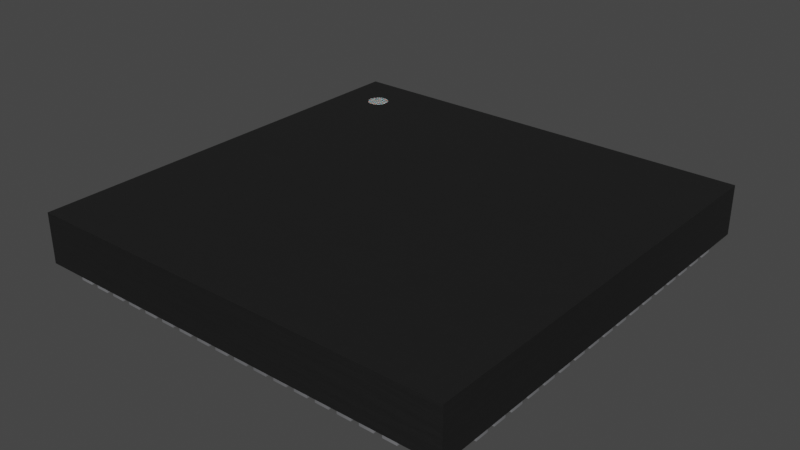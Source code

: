 # Source: QFN-68_1EP_8x8mm_P0.4mm.blend  (saved by Blender 3.2.14; exported with 4.5.12 LTS)
import bpy
from mathutils import Matrix  # noqa: F401  (used for matrix-valued properties, if any)

bpy.ops.wm.read_factory_settings(use_empty=True)
scene = bpy.context.scene
scene.name = 'Scene'

# ---- collections
col_collection = bpy.data.collections.new('Collection'); scene.collection.children.link(col_collection)

# ---- materials (node trees are filled in below, after node groups)
mat_plastic_chip_detailed = bpy.data.materials.new('plastic_chip_detailed')
mat_plastic_chip_detailed.use_transparent_shadow = False
mat_plastic_chip_detailed.preview_render_type = 'CUBE'
mat_white_markings = bpy.data.materials.new('white_markings')
mat_white_markings.use_transparent_shadow = False
mat_white_markings.preview_render_type = 'FLAT'
mat_metal_pins = bpy.data.materials.new('metal_pins')
mat_metal_pins.use_transparent_shadow = False
mat_metal_pins.preview_render_type = 'CUBE'

# ---- node groups
ng_auto_smooth = bpy.data.node_groups.new('Auto Smooth', 'GeometryNodeTree')
_s = ng_auto_smooth.interface.new_socket(name='Geometry', in_out='OUTPUT', socket_type='NodeSocketGeometry')
_s = ng_auto_smooth.interface.new_socket(name='Geometry', in_out='INPUT', socket_type='NodeSocketGeometry')
_s = ng_auto_smooth.interface.new_socket(name='Angle', in_out='INPUT', socket_type='NodeSocketFloat')
_s.subtype = 'ANGLE'
_s.min_value = 0.0
_s.max_value = 3.142
ng_auto_smooth.is_modifier = True
_N = ng_auto_smooth.nodes; _L = ng_auto_smooth.links
n0 = _N.new('NodeGroupOutput'); n0.name = 'Group Output'; n0.location = (480, -100)
n1 = _N.new('NodeGroupInput'); n1.name = 'Group Input'; n1.location = (-420, -300)
n2 = _N.new('NodeGroupInput'); n2.name = 'Group Input.001'; n2.location = (-60, -100)
n3 = _N.new('GeometryNodeSetShadeSmooth'); n3.name = 'Set Shade Smooth'; n3.location = (120, -100)
n3.domain = 'EDGE'
n4 = _N.new('GeometryNodeSetShadeSmooth'); n4.name = 'Set Shade Smooth.001'; n4.location = (300, -100)
n5 = _N.new('GeometryNodeInputMeshEdgeAngle'); n5.name = 'Edge Angle'; n5.location = (-420, -220)
n6 = _N.new('GeometryNodeInputEdgeSmooth'); n6.name = 'Is Edge Smooth'; n6.location = (-60, -160)
n7 = _N.new('GeometryNodeInputShadeSmooth'); n7.name = 'Is Face Smooth'; n7.location = (-240, -340)
n8 = _N.new('FunctionNodeBooleanMath'); n8.name = 'Boolean Math'; n8.location = (-60, -220)
n9 = _N.new('FunctionNodeCompare'); n9.name = 'Compare'; n9.location = (-240, -180)
n9.operation = 'LESS_EQUAL'
_L.new(n5.outputs[0], n9.inputs[0])
_L.new(n4.outputs[0], n0.inputs[0])
_L.new(n1.outputs[1], n9.inputs[1])
_L.new(n9.outputs[0], n8.inputs[0])
_L.new(n7.outputs[0], n8.inputs[1])
_L.new(n2.outputs[0], n3.inputs[0])
_L.new(n6.outputs[0], n3.inputs[1])
_L.new(n3.outputs[0], n4.inputs[0])
_L.new(n8.outputs[0], n3.inputs[2])
n0.is_active_output = True

# ---- material node trees
mat_plastic_chip_detailed.use_nodes = True; mat_plastic_chip_detailed.node_tree.nodes.clear()
_N = mat_plastic_chip_detailed.node_tree.nodes; _L = mat_plastic_chip_detailed.node_tree.links
n0 = _N.new('ShaderNodeTexVoronoi'); n0.name = 'Voronoi Texture'; n0.location = (-17912, 1250)
n1 = _N.new('ShaderNodeOutputMaterial'); n1.name = 'Material Output'; n1.location = (1872, 639)
n2 = _N.new('ShaderNodeNewGeometry'); n2.name = 'Geometry'; n2.location = (961, 1090)
n3 = _N.new('ShaderNodeValToRGB'); n3.name = 'ColorRamp.007'; n3.location = (1181, 773)
while len(n3.color_ramp.elements) > 1: n3.color_ramp.elements.remove(n3.color_ramp.elements[-1])
n3.color_ramp.elements[0].position = 0.3182; n3.color_ramp.elements[0].color = (0.5119, 0.5119, 0.5119, 1.0)
_e = n3.color_ramp.elements.new(0.75); _e.color = (1.0, 0.8921, 0.9277, 1.0)
n4 = _N.new('ShaderNodeTexCoord'); n4.name = 'Texture Coordinate.001'; n4.location = (351, 244)
n5 = _N.new('ShaderNodeBump'); n5.name = 'Bump.001'; n5.location = (1139, 402)
n5.inputs[0].default_value = 0.04
n5.inputs[1].default_value = 1.0
n5.inputs[2].default_value = 1.0
n6 = _N.new('ShaderNodeBsdfPrincipled'); n6.name = 'Principled BSDF'; n6.location = (1501, 615)
n6.distribution = 'GGX'
n6.subsurface_method = 'BURLEY'
n6.inputs[3].default_value = 1.45
n6.inputs[27].default_value = (0.0, 0.0, 0.0, 1.0)
n6.inputs[28].default_value = 1.0
n7 = _N.new('ShaderNodeValToRGB'); n7.name = 'ColorRamp.006'; n7.location = (1181, 1056)
while len(n7.color_ramp.elements) > 1: n7.color_ramp.elements.remove(n7.color_ramp.elements[-1])
n7.color_ramp.elements[0].position = 0.5023; n7.color_ramp.elements[0].color = (0.006974, 0.006974, 0.006974, 1.0)
_e = n7.color_ramp.elements.new(0.5523); _e.color = (0.06171, 0.05594, 0.05776, 1.0)
n8 = _N.new('ShaderNodeTexNoise'); n8.name = 'Noise Texture.002'; n8.location = (690, 352)
n8.inputs[3].default_value = 8.0
n9 = _N.new('ShaderNodeBump'); n9.name = 'Bump'; n9.location = (843, 652)
n9.inputs[0].default_value = 0.1
n9.inputs[1].default_value = 1.0
n9.inputs[2].default_value = 1.0
_L.new(n2.outputs[7], n7.inputs[0])
_L.new(n7.outputs[0], n6.inputs[0])
_L.new(n2.outputs[7], n3.inputs[0])
_L.new(n3.outputs[0], n6.inputs[2])
_L.new(n8.outputs[0], n5.inputs[3])
_L.new(n9.outputs[0], n5.inputs[4])
_L.new(n5.outputs[0], n6.inputs[5])
_L.new(n6.outputs[0], n1.inputs[0])
_L.new(n4.outputs[2], n8.inputs[0])
n1.is_active_output = True
mat_white_markings.use_nodes = True; mat_white_markings.node_tree.nodes.clear()
_N = mat_white_markings.node_tree.nodes; _L = mat_white_markings.node_tree.links
n0 = _N.new('ShaderNodeOutputMaterial'); n0.name = 'Material Output'; n0.location = (300, 300)
n1 = _N.new('ShaderNodeBsdfPrincipled'); n1.name = 'Principled BSDF'; n1.location = (-34, 272)
n1.distribution = 'GGX'
n1.subsurface_method = 'BURLEY'
n1.inputs[1].default_value = 0.02
n1.inputs[2].default_value = 0.4636
n1.inputs[3].default_value = 1.4
n1.inputs[8].default_value = 1.0
n1.inputs[10].default_value = 0.3682
n1.inputs[13].default_value = 0.6591
n1.inputs[18].default_value = 0.2318
n1.inputs[20].default_value = 0.6709
n1.inputs[24].default_value = 0.1191
n1.inputs[27].default_value = (0.0, 0.0, 0.0, 1.0)
n1.inputs[28].default_value = 1.0
n2 = _N.new('ShaderNodeMapping'); n2.name = 'Mapping'; n2.location = (-1010, 265)
n2.inputs[3].default_value = (3.0, 1.0, 1.0)
n3 = _N.new('ShaderNodeTexCoord'); n3.name = 'Texture Coordinate'; n3.location = (-1250, 180)
n4 = _N.new('ShaderNodeBump'); n4.name = 'Bump'; n4.location = (-376, -99)
n4.inputs[0].default_value = 0.05
n4.inputs[1].default_value = 1.0
n4.inputs[2].default_value = 1.0
n5 = _N.new('ShaderNodeTexNoise'); n5.name = 'Noise Texture'; n5.location = (-662, 176)
n5.inputs[2].default_value = 88.0
n5.inputs[3].default_value = 10.8
n5.inputs[4].default_value = 0.9167
n5.inputs[8].default_value = 1.6
n6 = _N.new('ShaderNodeValToRGB'); n6.name = 'ColorRamp'; n6.location = (-354, 186)
while len(n6.color_ramp.elements) > 1: n6.color_ramp.elements.remove(n6.color_ramp.elements[-1])
n6.color_ramp.elements[0].position = 0.0; n6.color_ramp.elements[0].color = (0.2596, 0.2596, 0.2596, 1.0)
_e = n6.color_ramp.elements.new(1.0); _e.color = (0.6303, 0.6303, 0.6303, 1.0)
n7 = _N.new('ShaderNodeMix'); n7.name = 'Mix'; n7.location = (-204, 152)
n7.data_type = 'RGBA'
n7.inputs[0].default_value = 0.3682
n7.inputs[7].default_value = (0.2525, 0.2525, 0.2525, 1.0)
_L.new(n5.outputs[0], n6.inputs[0])
_L.new(n1.outputs[0], n0.inputs[0])
_L.new(n3.outputs[2], n2.inputs[0])
_L.new(n2.outputs[0], n5.inputs[0])
_L.new(n5.outputs[0], n4.inputs[3])
_L.new(n4.outputs[0], n1.inputs[5])
_L.new(n6.outputs[0], n7.inputs[6])
_L.new(n7.outputs[2], n1.inputs[0])
n0.is_active_output = True
mat_metal_pins.use_nodes = True; mat_metal_pins.node_tree.nodes.clear()
_N = mat_metal_pins.node_tree.nodes; _L = mat_metal_pins.node_tree.links
n0 = _N.new('ShaderNodeMapping'); n0.name = 'Mapping'; n0.location = (-1447, -91)
n0.inputs[3].default_value = (4.8, 1.2, 1.1)
n1 = _N.new('ShaderNodeBsdfPrincipled'); n1.name = 'Principled BSDF'; n1.location = (-560, 254)
n1.distribution = 'GGX'
n1.subsurface_method = 'BURLEY'
n1.inputs[1].default_value = 0.7818
n1.inputs[2].default_value = 0.2886
n1.inputs[3].default_value = 1.45
n1.inputs[13].default_value = 0.0
n1.inputs[27].default_value = (0.0, 0.0, 0.0, 1.0)
n1.inputs[28].default_value = 1.0
n2 = _N.new('ShaderNodeOutputMaterial'); n2.name = 'Material Output.002'; n2.location = (-205, 253)
n2.width = 213
n3 = _N.new('ShaderNodeTexNoise'); n3.name = 'Noise Texture.002'; n3.location = (-1228, -73)
n3.inputs[2].default_value = 0.1
n3.inputs[3].default_value = 7.0
n3.inputs[4].default_value = 0.6
n3.inputs[8].default_value = 0.4
n4 = _N.new('ShaderNodeTexCoord'); n4.name = 'Texture Coordinate'; n4.location = (-1636, -116)
n5 = _N.new('ShaderNodeMix'); n5.name = 'Mix.001'; n5.location = (-921, 45)
n5.data_type = 'RGBA'
n5.inputs[6].default_value = (0.9398, 0.9547, 1.0, 1.0)
n5.inputs[7].default_value = (0.13, 0.1259, 0.1359, 1.0)
n6 = _N.new('ShaderNodeBump'); n6.name = 'Bump.001'; n6.location = (-1001, -227)
n6.inputs[0].default_value = 0.05
n6.inputs[1].default_value = 0.01
n6.inputs[2].default_value = 1.0
_L.new(n1.outputs[0], n2.inputs[0])
_L.new(n3.outputs[0], n6.inputs[3])
_L.new(n0.outputs[0], n3.inputs[0])
_L.new(n3.outputs[0], n5.inputs[0])
_L.new(n4.outputs[3], n0.inputs[0])
_L.new(n5.outputs[2], n1.inputs[0])
_L.new(n6.outputs[0], n1.inputs[5])
n2.is_active_output = True

# ---- world
world_world = bpy.data.worlds.new('World'); scene.world = world_world
world_world.use_nodes = True; world_world.node_tree.nodes.clear()
_N = world_world.node_tree.nodes; _L = world_world.node_tree.links
n0 = _N.new('ShaderNodeOutputWorld'); n0.name = 'World Output'; n0.location = (300, 300)
n1 = _N.new('ShaderNodeBackground'); n1.name = 'Background'; n1.location = (10, 300)
n1.inputs[0].default_value = (0.05088, 0.05088, 0.05088, 1.0)
_L.new(n1.outputs[0], n0.inputs[0])
n0.is_active_output = True
world_world.color = (0.05088, 0.05088, 0.05088)
world_world.use_sun_shadow = False
world_world.sun_shadow_jitter_overblur = 0.0

# ---- meshes
me_shape_9_indexedfaceset_002 = bpy.data.meshes.new('SHAPE_9_IndexedFaceSet.002')
me_shape_9_indexedfaceset_002.from_pydata([(1.595, 1.595, 0.3902), (-1.356, 1.26, 0.3909), (-1.332, 1.203, 0.3909), (-1.22, 1.203, 0.3909), (-1.196, 1.26, 0.3909), (-1.255, 1.337, 0.3909), (-1.276, 1.34, 0.3909), (-1.297, 1.337, 0.3909), (-1.316, 1.329, 0.3909), (-1.353, 1.28, 0.3909), (-1.353, 1.28, 0.3902), (-1.345, 1.3, 0.3902), (-1.332, 1.316, 0.3902), (-1.316, 1.329, 0.3902), (-1.255, 1.337, 0.3902), (-1.236, 1.329, 0.3902), (-1.22, 1.316, 0.3902), (-1.207, 1.3, 0.3902), (-1.345, 1.22, 0.3902), (-1.353, 1.239, 0.3902), (-1.356, 1.26, 0.3902), (-1.297, 1.337, 0.3902), (-1.276, 1.34, 0.3902), (-1.199, 1.28, 0.3902), (-1.196, 1.26, 0.3902), (-1.199, 1.239, 0.3902), (-1.207, 1.22, 0.3902), (-1.22, 1.203, 0.3902), (-1.236, 1.191, 0.3902), (-1.255, 1.183, 0.3902), (-1.276, 1.18, 0.3902), (-1.297, 1.183, 0.3902), (-1.316, 1.191, 0.3902), (-1.332, 1.203, 0.3902), (-1.353, 1.239, 0.3909), (-1.345, 1.22, 0.3909), (-1.316, 1.191, 0.3909), (-1.297, 1.183, 0.3909), (-1.276, 1.18, 0.3909), (-1.255, 1.183, 0.3909), (-1.236, 1.191, 0.3909), (-1.207, 1.22, 0.3909), (-1.199, 1.239, 0.3909), (-1.199, 1.28, 0.3909), (-1.207, 1.3, 0.3909), (-1.22, 1.316, 0.3909), (-1.236, 1.329, 0.3909), (-1.332, 1.316, 0.3909), (-1.345, 1.3, 0.3909), (1.595, -1.595, 0.02008), (-1.595, -1.595, 0.02008), (1.595, -1.595, 0.3902), (-1.595, -1.595, 0.3902), (-1.595, 1.595, 0.3902), (-1.595, 1.595, 0.02008), (1.595, 1.595, 0.02008), (-1.395, 1.21, 0.0), (-1.395, 1.21, 0.02008), (-1.595, 1.31, 0.0), (-1.595, 1.31, 0.02008), (-1.395, 1.31, 0.0), (-1.595, 1.21, 0.0), (-1.595, 1.21, 0.02008), (-1.395, 1.31, 0.02008), (-1.595, 1.052, 0.0), (-1.395, 1.152, 0.0), (-1.595, 1.152, 0.02008), (-1.395, 1.152, 0.02008), (-1.595, 1.152, 0.0), (-1.395, 1.052, 0.0), (-1.595, 1.052, 0.02008), (-1.395, 1.052, 0.02008), (-1.595, 0.9949, 0.02008), (-1.395, 0.9949, 0.02008), (-1.595, 0.9949, 0.0), (-1.595, 0.8949, 0.02008), (-1.395, 0.9949, 0.0), (-1.395, 0.8949, 0.0), (-1.595, 0.8949, 0.0), (-1.395, 0.8949, 0.02008), (-1.395, 0.7374, 0.0), (-1.595, 0.7374, 0.0), (-1.595, 0.7374, 0.02008), (-1.395, 0.8374, 0.0), (-1.595, 0.8374, 0.02008), (-1.595, 0.8374, 0.0), (-1.395, 0.7374, 0.02008), (-1.395, 0.8374, 0.02008), (-1.395, 0.5799, 0.02008), (-1.395, 0.6799, 0.02008), (-1.395, 0.6799, 0.0), (-1.595, 0.6799, 0.0), (-1.595, 0.5799, 0.02008), (-1.595, 0.6799, 0.02008), (-1.395, 0.5799, 0.0), (-1.595, 0.5799, 0.0), (-1.595, 0.4224, 0.0), (-1.395, 0.4224, 0.02008), (-1.395, 0.5224, 0.0), (-1.395, 0.4224, 0.0), (-1.595, 0.5224, 0.0), (-1.395, 0.5224, 0.02008), (-1.595, 0.5224, 0.02008), (-1.595, 0.4224, 0.02008), (-1.595, 0.265, 0.0), (-1.595, 0.265, 0.02008), (-1.395, 0.365, 0.0), (-1.395, 0.265, 0.02008), (-1.595, 0.365, 0.02008), (-1.595, 0.365, 0.0), (-1.395, 0.265, 0.0), (-1.395, 0.365, 0.02008), (-1.595, 0.1075, 0.0), (-1.595, 0.2075, 0.0), (-1.595, 0.2075, 0.02008), (-1.595, 0.1075, 0.02008), (-1.395, 0.2075, 0.0), (-1.395, 0.1075, 0.0), (-1.395, 0.1075, 0.02008), (-1.395, 0.2075, 0.02008), (-1.395, 0.05, 0.0), (-1.395, -0.05, 0.0), (-1.595, 0.05, 0.0), (-1.395, 0.05, 0.02008), (-1.595, -0.05, 0.0), (-1.595, -0.05, 0.02008), (-1.395, -0.05, 0.02008), (-1.595, 0.05, 0.02008), (-1.395, -0.2075, 0.0), (-1.595, -0.2075, 0.0), (-1.395, -0.2075, 0.02008), (-1.595, -0.2075, 0.02008), (-1.595, -0.1075, 0.0), (-1.395, -0.1075, 0.0), (-1.395, -0.1075, 0.02008), (-1.595, -0.1075, 0.02008), (-1.395, -0.265, 0.0), (-1.395, -0.365, 0.0), (-1.595, -0.365, 0.0), (-1.595, -0.365, 0.02008), (-1.595, -0.265, 0.0), (-1.395, -0.365, 0.02008), (-1.395, -0.265, 0.02008), (-1.595, -0.265, 0.02008), (-1.395, -0.4224, 0.0), (-1.395, -0.5224, 0.02008), (-1.595, -0.4224, 0.0), (-1.395, -0.4224, 0.02008), (-1.595, -0.5224, 0.0), (-1.595, -0.4224, 0.02008), (-1.395, -0.5224, 0.0), (-1.595, -0.5224, 0.02008), (-1.395, -0.6799, 0.0), (-1.595, -0.5799, 0.0), (-1.395, -0.5799, 0.0), (-1.595, -0.6799, 0.02008), (-1.595, -0.5799, 0.02008), (-1.595, -0.6799, 0.0), (-1.395, -0.6799, 0.02008), (-1.395, -0.5799, 0.02008), (-1.595, -0.8374, 0.0), (-1.395, -0.8374, 0.02008), (-1.595, -0.8374, 0.02008), (-1.395, -0.8374, 0.0), (-1.395, -0.7374, 0.02008), (-1.395, -0.7374, 0.0), (-1.595, -0.7374, 0.0), (-1.595, -0.7374, 0.02008), (-1.595, -0.9949, 0.02008), (-1.595, -0.8949, 0.0), (-1.595, -0.8949, 0.02008), (-1.395, -0.8949, 0.02008), (-1.395, -0.8949, 0.0), (-1.395, -0.9949, 0.0), (-1.595, -0.9949, 0.0), (-1.395, -0.9949, 0.02008), (-1.395, -1.052, 0.0), (-1.395, -1.052, 0.02008), (-1.595, -1.152, 0.02008), (-1.595, -1.052, 0.0), (-1.395, -1.152, 0.0), (-1.595, -1.152, 0.0), (-1.395, -1.152, 0.02008), (-1.595, -1.052, 0.02008), (-1.595, -1.31, 0.0), (-1.595, -1.31, 0.02008), (-1.395, -1.21, 0.0), (-1.395, -1.31, 0.02008), (-1.595, -1.21, 0.0), (-1.595, -1.21, 0.02008), (-1.395, -1.21, 0.02008), (-1.395, -1.31, 0.0), (-1.21, -1.595, 0.0), (-1.31, -1.595, 0.0), (-1.21, -1.595, 0.02008), (-1.31, -1.595, 0.02008), (-1.21, -1.395, 0.02008), (-1.21, -1.395, 0.0), (-1.31, -1.395, 0.02008), (-1.31, -1.395, 0.0), (-1.152, -1.595, 0.0), (-1.052, -1.595, 0.02008), (-1.152, -1.595, 0.02008), (-1.052, -1.595, 0.0), (-1.152, -1.395, 0.02008), (-1.052, -1.395, 0.02008), (-1.152, -1.395, 0.0), (-1.052, -1.395, 0.0), (-0.9949, -1.595, 0.0), (-0.8949, -1.395, 0.0), (-0.8949, -1.595, 0.02008), (-0.9949, -1.395, 0.0), (-0.9949, -1.595, 0.02008), (-0.8949, -1.595, 0.0), (-0.8949, -1.395, 0.02008), (-0.9949, -1.395, 0.02008), (-0.7374, -1.595, 0.0), (-0.7374, -1.395, 0.0), (-0.7374, -1.595, 0.02008), (-0.8374, -1.395, 0.02008), (-0.8374, -1.395, 0.0), (-0.8374, -1.595, 0.0), (-0.8374, -1.595, 0.02008), (-0.7374, -1.395, 0.02008), (-0.6799, -1.595, 0.0), (-0.5799, -1.395, 0.0), (-0.5799, -1.395, 0.02008), (-0.5799, -1.595, 0.02008), (-0.6799, -1.395, 0.0), (-0.6799, -1.395, 0.02008), (-0.5799, -1.595, 0.0), (-0.6799, -1.595, 0.02008), (-0.4224, -1.595, 0.0), (-0.4224, -1.395, 0.0), (-0.4224, -1.395, 0.02008), (-0.5224, -1.595, 0.02008), (-0.5224, -1.395, 0.0), (-0.5224, -1.595, 0.0), (-0.4224, -1.595, 0.02008), (-0.5224, -1.395, 0.02008), (-0.365, -1.595, 0.0), (-0.265, -1.595, 0.0), (-0.365, -1.395, 0.0), (-0.265, -1.395, 0.0), (-0.365, -1.595, 0.02008), (-0.265, -1.595, 0.02008), (-0.265, -1.395, 0.02008), (-0.365, -1.395, 0.02008), (-0.1075, -1.595, 0.0), (-0.1075, -1.395, 0.0), (-0.2075, -1.595, 0.02008), (-0.2075, -1.395, 0.0), (-0.2075, -1.595, 0.0), (-0.1075, -1.595, 0.02008), (-0.1075, -1.395, 0.02008), (-0.2075, -1.395, 0.02008), (-0.05, -1.595, 0.0), (0.05, -1.595, 0.0), (0.05, -1.595, 0.02008), (-0.05, -1.395, 0.02008), (-0.05, -1.395, 0.0), (0.05, -1.395, 0.0), (-0.05, -1.595, 0.02008), (0.05, -1.395, 0.02008), (0.2075, -1.395, 0.0), (0.2075, -1.595, 0.02008), (0.1075, -1.395, 0.02008), (0.2075, -1.395, 0.02008), (0.1075, -1.595, 0.0), (0.1075, -1.395, 0.0), (0.2075, -1.595, 0.0), (0.1075, -1.595, 0.02008), (0.265, -1.595, 0.0), (0.365, -1.595, 0.02008), (0.365, -1.395, 0.0), (0.365, -1.395, 0.02008), (0.265, -1.395, 0.0), (0.365, -1.595, 0.0), (0.265, -1.595, 0.02008), (0.265, -1.395, 0.02008), (0.4224, -1.595, 0.02008), (0.5224, -1.595, 0.0), (0.5224, -1.395, 0.0), (0.4224, -1.395, 0.02008), (0.5224, -1.395, 0.02008), (0.4224, -1.595, 0.0), (0.4224, -1.395, 0.0), (0.5224, -1.595, 0.02008), (0.6799, -1.595, 0.0), (0.6799, -1.595, 0.02008), (0.5799, -1.595, 0.02008), (0.6799, -1.395, 0.0), (0.5799, -1.395, 0.0), (0.5799, -1.595, 0.0), (0.6799, -1.395, 0.02008), (0.5799, -1.395, 0.02008), (0.7374, -1.595, 0.02008), (0.8374, -1.395, 0.0), (0.7374, -1.395, 0.02008), (0.8374, -1.395, 0.02008), (0.7374, -1.395, 0.0), (0.8374, -1.595, 0.0), (0.7374, -1.595, 0.0), (0.8374, -1.595, 0.02008), (0.8949, -1.595, 0.0), (0.9949, -1.595, 0.0), (0.9949, -1.595, 0.02008), (0.9949, -1.395, 0.02008), (0.8949, -1.595, 0.02008), (0.8949, -1.395, 0.0), (0.9949, -1.395, 0.0), (0.8949, -1.395, 0.02008), (1.152, -1.595, 0.0), (1.152, -1.395, 0.02008), (1.152, -1.595, 0.02008), (1.052, -1.395, 0.0), (1.052, -1.395, 0.02008), (1.152, -1.395, 0.0), (1.052, -1.595, 0.0), (1.052, -1.595, 0.02008), (1.21, -1.595, 0.02008), (1.31, -1.395, 0.02008), (1.21, -1.395, 0.02008), (1.21, -1.595, 0.0), (1.21, -1.395, 0.0), (1.31, -1.395, 0.0), (1.31, -1.595, 0.0), (1.31, -1.595, 0.02008), (1.595, -1.31, 0.02008), (1.395, -1.31, 0.02008), (1.595, -1.21, 0.0), (1.595, -1.21, 0.02008), (1.395, -1.21, 0.0), (1.595, -1.31, 0.0), (1.395, -1.31, 0.0), (1.395, -1.21, 0.02008), (1.595, -1.152, 0.0), (1.395, -1.152, 0.0), (1.595, -1.052, 0.02008), (1.595, -1.152, 0.02008), (1.595, -1.052, 0.0), (1.395, -1.052, 0.0), (1.395, -1.152, 0.02008), (1.395, -1.052, 0.02008), (1.595, -0.9949, 0.0), (1.395, -0.9949, 0.02008), (1.595, -0.9949, 0.02008), (1.595, -0.8949, 0.0), (1.595, -0.8949, 0.02008), (1.395, -0.8949, 0.0), (1.395, -0.9949, 0.0), (1.395, -0.8949, 0.02008), (1.595, -0.8374, 0.0), (1.395, -0.8374, 0.0), (1.595, -0.8374, 0.02008), (1.595, -0.7374, 0.0), (1.395, -0.7374, 0.02008), (1.595, -0.7374, 0.02008), (1.395, -0.7374, 0.0), (1.395, -0.8374, 0.02008), (1.395, -0.6799, 0.02008), (1.595, -0.5799, 0.02008), (1.595, -0.6799, 0.02008), (1.595, -0.5799, 0.0), (1.395, -0.5799, 0.0), (1.395, -0.5799, 0.02008), (1.595, -0.6799, 0.0), (1.395, -0.6799, 0.0), (1.595, -0.4224, 0.02008), (1.595, -0.5224, 0.02008), (1.395, -0.4224, 0.0), (1.595, -0.4224, 0.0), (1.595, -0.5224, 0.0), (1.395, -0.5224, 0.0), (1.395, -0.5224, 0.02008), (1.395, -0.4224, 0.02008), (1.395, -0.365, 0.0), (1.595, -0.365, 0.02008), (1.595, -0.365, 0.0), (1.595, -0.265, 0.0), (1.395, -0.265, 0.0), (1.395, -0.365, 0.02008), (1.595, -0.265, 0.02008), (1.395, -0.265, 0.02008), (1.595, -0.2075, 0.0), (1.595, -0.1075, 0.0), (1.595, -0.2075, 0.02008), (1.395, -0.1075, 0.02008), (1.595, -0.1075, 0.02008), (1.395, -0.2075, 0.0), (1.395, -0.1075, 0.0), (1.395, -0.2075, 0.02008), (1.595, 0.05, 0.0), (1.595, 0.05, 0.02008), (1.395, 0.05, 0.0), (1.395, 0.05, 0.02008), (1.395, -0.05, 0.02008), (1.595, -0.05, 0.0), (1.395, -0.05, 0.0), (1.595, -0.05, 0.02008), (1.595, 0.1075, 0.02008), (1.595, 0.2075, 0.02008), (1.595, 0.2075, 0.0), (1.395, 0.1075, 0.0), (1.395, 0.2075, 0.0), (1.395, 0.1075, 0.02008), (1.595, 0.1075, 0.0), (1.395, 0.2075, 0.02008), (1.595, 0.265, 0.0), (1.395, 0.265, 0.02008), (1.595, 0.365, 0.0), (1.595, 0.365, 0.02008), (1.595, 0.265, 0.02008), (1.395, 0.365, 0.0), (1.395, 0.265, 0.0), (1.395, 0.365, 0.02008), (1.595, 0.4224, 0.0), (1.595, 0.4224, 0.02008), (1.395, 0.5224, 0.02008), (1.395, 0.4224, 0.02008), (1.395, 0.5224, 0.0), (1.595, 0.5224, 0.0), (1.395, 0.4224, 0.0), (1.595, 0.5224, 0.02008), (1.595, 0.5799, 0.0), (1.395, 0.5799, 0.02008), (1.595, 0.6799, 0.0), (1.395, 0.6799, 0.0), (1.395, 0.5799, 0.0), (1.595, 0.5799, 0.02008), (1.595, 0.6799, 0.02008), (1.395, 0.6799, 0.02008), (1.395, 0.8374, 0.0), (1.595, 0.8374, 0.0), (1.395, 0.8374, 0.02008), (1.595, 0.7374, 0.0), (1.395, 0.7374, 0.0), (1.395, 0.7374, 0.02008), (1.595, 0.7374, 0.02008), (1.595, 0.8374, 0.02008), (1.595, 0.8949, 0.0), (1.595, 0.9949, 0.02008), (1.395, 0.9949, 0.02008), (1.395, 0.9949, 0.0), (1.595, 0.9949, 0.0), (1.395, 0.8949, 0.0), (1.395, 0.8949, 0.02008), (1.595, 0.8949, 0.02008), (1.595, 1.052, 0.02008), (1.595, 1.152, 0.02008), (1.395, 1.152, 0.0), (1.595, 1.152, 0.0), (1.595, 1.052, 0.0), (1.395, 1.052, 0.0), (1.395, 1.052, 0.02008), (1.395, 1.152, 0.02008), (1.595, 1.21, 0.0), (1.595, 1.21, 0.02008), (1.395, 1.31, 0.0), (1.395, 1.31, 0.02008), (1.395, 1.21, 0.0), (1.395, 1.21, 0.02008), (1.595, 1.31, 0.0), (1.595, 1.31, 0.02008), (1.31, 1.395, 0.0), (1.21, 1.595, 0.0), (1.21, 1.395, 0.0), (1.21, 1.395, 0.02008), (1.31, 1.595, 0.0), (1.31, 1.395, 0.02008), (1.31, 1.595, 0.02008), (1.21, 1.595, 0.02008), (1.052, 1.395, 0.02008), (1.152, 1.395, 0.02008), (1.152, 1.595, 0.02008), (1.052, 1.595, 0.02008), (1.052, 1.595, 0.0), (1.152, 1.595, 0.0), (1.152, 1.395, 0.0), (1.052, 1.395, 0.0), (0.9949, 1.395, 0.0), (0.9949, 1.395, 0.02008), (0.9949, 1.595, 0.02008), (0.8949, 1.595, 0.0), (0.9949, 1.595, 0.0), (0.8949, 1.395, 0.0), (0.8949, 1.395, 0.02008), (0.8949, 1.595, 0.02008), (0.7374, 1.395, 0.0), (0.8374, 1.395, 0.02008), (0.8374, 1.595, 0.0), (0.8374, 1.595, 0.02008), (0.7374, 1.595, 0.0), (0.7374, 1.395, 0.02008), (0.7374, 1.595, 0.02008), (0.8374, 1.395, 0.0), (0.5799, 1.395, 0.0), (0.6799, 1.395, 0.0), (0.6799, 1.595, 0.0), (0.6799, 1.595, 0.02008), (0.5799, 1.595, 0.0), (0.5799, 1.395, 0.02008), (0.6799, 1.395, 0.02008), (0.5799, 1.595, 0.02008), (0.5224, 1.395, 0.02008), (0.4224, 1.595, 0.0), (0.4224, 1.395, 0.02008), (0.5224, 1.595, 0.0), (0.5224, 1.395, 0.0), (0.4224, 1.395, 0.0), (0.5224, 1.595, 0.02008), (0.4224, 1.595, 0.02008), (0.265, 1.395, 0.02008), (0.365, 1.395, 0.02008), (0.265, 1.595, 0.02008), (0.365, 1.595, 0.02008), (0.265, 1.395, 0.0), (0.265, 1.595, 0.0), (0.365, 1.595, 0.0), (0.365, 1.395, 0.0), (0.2075, 1.395, 0.0), (0.1075, 1.395, 0.02008), (0.2075, 1.395, 0.02008), (0.1075, 1.595, 0.02008), (0.2075, 1.595, 0.02008), (0.1075, 1.595, 0.0), (0.2075, 1.595, 0.0), (0.1075, 1.395, 0.0), (-0.05, 1.395, 0.02008), (0.05, 1.595, 0.0), (0.05, 1.395, 0.02008), (-0.05, 1.595, 0.0), (0.05, 1.395, 0.0), (-0.05, 1.395, 0.0), (0.05, 1.595, 0.02008), (-0.05, 1.595, 0.02008), (-0.2075, 1.395, 0.0), (-0.1075, 1.595, 0.0), (-0.1075, 1.395, 0.0), (-0.2075, 1.595, 0.0), (-0.2075, 1.595, 0.02008), (-0.2075, 1.395, 0.02008), (-0.1075, 1.395, 0.02008), (-0.1075, 1.595, 0.02008), (-0.365, 1.395, 0.02008), (-0.365, 1.595, 0.0), (-0.365, 1.595, 0.02008), (-0.265, 1.595, 0.02008), (-0.365, 1.395, 0.0), (-0.265, 1.595, 0.0), (-0.265, 1.395, 0.0), (-0.265, 1.395, 0.02008), (-0.5224, 1.395, 0.02008), (-0.4224, 1.595, 0.0), (-0.4224, 1.595, 0.02008), (-0.5224, 1.595, 0.0), (-0.5224, 1.595, 0.02008), (-0.4224, 1.395, 0.0), (-0.5224, 1.395, 0.0), (-0.4224, 1.395, 0.02008), (-0.6799, 1.395, 0.0), (-0.5799, 1.595, 0.02008), (-0.6799, 1.595, 0.0), (-0.6799, 1.595, 0.02008), (-0.5799, 1.595, 0.0), (-0.5799, 1.395, 0.0), (-0.6799, 1.395, 0.02008), (-0.5799, 1.395, 0.02008), (-0.8374, 1.395, 0.02008), (-0.7374, 1.595, 0.02008), (-0.7374, 1.395, 0.02008), (-0.8374, 1.595, 0.02008), (-0.8374, 1.395, 0.0), (-0.8374, 1.595, 0.0), (-0.7374, 1.595, 0.0), (-0.7374, 1.395, 0.0), (-0.8949, 1.395, 0.02008), (-0.9949, 1.595, 0.0), (-0.8949, 1.595, 0.0), (-0.8949, 1.395, 0.0), (-0.9949, 1.395, 0.0), (-0.9949, 1.395, 0.02008), (-0.8949, 1.595, 0.02008), (-0.9949, 1.595, 0.02008), (-1.052, 1.395, 0.02008), (-1.152, 1.395, 0.02008), (-1.052, 1.395, 0.0), (-1.052, 1.595, 0.02008), (-1.052, 1.595, 0.0), (-1.152, 1.595, 0.02008), (-1.152, 1.595, 0.0), (-1.152, 1.395, 0.0), (-1.31, 1.395, 0.02008), (-1.21, 1.595, 0.02008), (-1.21, 1.395, 0.02008), (-1.31, 1.595, 0.0), (-1.21, 1.595, 0.0), (-1.31, 1.395, 0.0), (-1.21, 1.395, 0.0), (-1.31, 1.595, 0.02008), (-1.14, -1.14, 0.0), (1.14, -1.14, 0.0), (1.14, 1.14, 0.0), (1.14, 1.14, 0.02008), (-1.14, 1.14, 0.0), (-1.14, -1.14, 0.02008), (1.14, -1.14, 0.02008), (-1.14, 1.14, 0.02008)], [], [(53, 51, 52), (53, 0, 51), (34, 20, 1), (34, 19, 20), (35, 18, 19), (35, 19, 34), (2, 33, 18), (2, 18, 35), (36, 32, 33), (36, 33, 2), (37, 31, 32), (37, 32, 36), (38, 30, 31), (38, 31, 37), (39, 29, 30), (39, 30, 38), (40, 28, 29), (40, 29, 39), (3, 27, 28), (3, 28, 40), (41, 26, 27), (41, 27, 3), (42, 25, 26), (42, 26, 41), (4, 25, 42), (4, 24, 25), (43, 24, 4), (43, 23, 24), (44, 23, 43), (44, 17, 23), (45, 17, 44), (45, 16, 17), (46, 16, 45), (46, 15, 16), (5, 15, 46), (5, 14, 15), (6, 14, 5), (6, 22, 14), (7, 21, 22), (7, 22, 6), (8, 13, 21), (8, 21, 7), (47, 12, 13), (47, 13, 8), (48, 11, 12), (48, 12, 47), (9, 10, 11), (9, 11, 48), (1, 20, 10), (1, 10, 9), (12, 10, 20), (12, 11, 10), (12, 21, 13), (12, 22, 21), (12, 14, 22), (12, 15, 14), (12, 16, 15), (12, 17, 16), (12, 23, 17), (12, 24, 23), (12, 25, 24), (12, 26, 25), (12, 27, 26), (12, 28, 27), (12, 29, 28), (12, 30, 29), (12, 31, 30), (12, 32, 31), (12, 33, 32), (12, 18, 33), (12, 19, 18), (12, 20, 19), (45, 44, 43), (47, 34, 1), (47, 35, 34), (47, 2, 35), (47, 36, 2), (47, 37, 36), (47, 38, 37), (47, 39, 38), (47, 40, 39), (47, 3, 40), (47, 41, 3), (47, 42, 41), (47, 4, 42), (47, 43, 4), (47, 46, 45), (47, 5, 46), (47, 6, 5), (47, 7, 6), (47, 8, 7), (47, 9, 48), (47, 1, 9), (47, 45, 43), (52, 49, 50), (52, 51, 49), (51, 55, 49), (51, 0, 55), (0, 54, 55), (0, 53, 54), (53, 50, 54), (53, 52, 50), (55, 50, 49), (55, 54, 50), (62, 56, 61), (62, 57, 56), (57, 60, 56), (57, 63, 60), (63, 58, 60), (63, 59, 58), (59, 61, 58), (59, 62, 61), (60, 61, 56), (60, 58, 61), (59, 57, 62), (59, 63, 57), (70, 69, 64), (70, 71, 69), (71, 65, 69), (71, 67, 65), (67, 68, 65), (67, 66, 68), (66, 64, 68), (66, 70, 64), (65, 64, 69), (65, 68, 64), (66, 71, 70), (66, 67, 71), (75, 77, 78), (75, 79, 77), (79, 76, 77), (79, 73, 76), (73, 74, 76), (73, 72, 74), (72, 78, 74), (72, 75, 78), (76, 78, 77), (76, 74, 78), (72, 79, 75), (72, 73, 79), (82, 80, 81), (82, 86, 80), (86, 83, 80), (86, 87, 83), (87, 85, 83), (87, 84, 85), (84, 81, 85), (84, 82, 81), (83, 81, 80), (83, 85, 81), (84, 86, 82), (84, 87, 86), (92, 94, 95), (92, 88, 94), (88, 90, 94), (88, 89, 90), (89, 91, 90), (89, 93, 91), (93, 95, 91), (93, 92, 95), (90, 95, 94), (90, 91, 95), (93, 88, 92), (93, 89, 88), (103, 99, 96), (103, 97, 99), (97, 98, 99), (97, 101, 98), (101, 100, 98), (101, 102, 100), (102, 96, 100), (102, 103, 96), (98, 96, 99), (98, 100, 96), (102, 97, 103), (102, 101, 97), (105, 110, 104), (105, 107, 110), (107, 106, 110), (107, 111, 106), (111, 109, 106), (111, 108, 109), (108, 104, 109), (108, 105, 104), (106, 104, 110), (106, 109, 104), (108, 107, 105), (108, 111, 107), (115, 117, 112), (115, 118, 117), (118, 116, 117), (118, 119, 116), (119, 113, 116), (119, 114, 113), (114, 112, 113), (114, 115, 112), (116, 112, 117), (116, 113, 112), (114, 118, 115), (114, 119, 118), (125, 121, 124), (125, 126, 121), (126, 120, 121), (126, 123, 120), (123, 122, 120), (123, 127, 122), (127, 124, 122), (127, 125, 124), (120, 124, 121), (120, 122, 124), (127, 126, 125), (127, 123, 126), (131, 128, 129), (131, 130, 128), (130, 133, 128), (130, 134, 133), (134, 132, 133), (134, 135, 132), (135, 129, 132), (135, 131, 129), (133, 129, 128), (133, 132, 129), (135, 130, 131), (135, 134, 130), (139, 137, 138), (139, 141, 137), (141, 136, 137), (141, 142, 136), (142, 140, 136), (142, 143, 140), (143, 138, 140), (143, 139, 138), (136, 138, 137), (136, 140, 138), (143, 141, 139), (143, 142, 141), (151, 150, 148), (151, 145, 150), (145, 144, 150), (145, 147, 144), (147, 146, 144), (147, 149, 146), (149, 148, 146), (149, 151, 148), (144, 148, 150), (144, 146, 148), (149, 145, 151), (149, 147, 145), (155, 152, 157), (155, 158, 152), (158, 154, 152), (158, 159, 154), (159, 153, 154), (159, 156, 153), (156, 157, 153), (156, 155, 157), (154, 157, 152), (154, 153, 157), (156, 158, 155), (156, 159, 158), (162, 163, 160), (162, 161, 163), (161, 165, 163), (161, 164, 165), (164, 166, 165), (164, 167, 166), (167, 160, 166), (167, 162, 160), (165, 160, 163), (165, 166, 160), (167, 161, 162), (167, 164, 161), (168, 173, 174), (168, 175, 173), (175, 172, 173), (175, 171, 172), (171, 169, 172), (171, 170, 169), (170, 174, 169), (170, 168, 174), (172, 174, 173), (172, 169, 174), (170, 175, 168), (170, 171, 175), (178, 180, 181), (178, 182, 180), (182, 176, 180), (182, 177, 176), (177, 179, 176), (177, 183, 179), (183, 181, 179), (183, 178, 181), (176, 181, 180), (176, 179, 181), (183, 182, 178), (183, 177, 182), (185, 191, 184), (185, 187, 191), (187, 186, 191), (187, 190, 186), (190, 188, 186), (190, 189, 188), (189, 184, 188), (189, 185, 184), (186, 184, 191), (186, 188, 184), (189, 187, 185), (189, 190, 187), (195, 192, 193), (195, 194, 192), (194, 197, 192), (194, 196, 197), (196, 199, 197), (196, 198, 199), (198, 193, 199), (198, 195, 193), (197, 193, 192), (197, 199, 193), (198, 194, 195), (198, 196, 194), (202, 203, 200), (202, 201, 203), (201, 207, 203), (201, 205, 207), (205, 206, 207), (205, 204, 206), (204, 200, 206), (204, 202, 200), (207, 200, 203), (207, 206, 200), (204, 201, 202), (204, 205, 201), (212, 213, 208), (212, 210, 213), (210, 209, 213), (210, 214, 209), (214, 211, 209), (214, 215, 211), (215, 208, 211), (215, 212, 208), (209, 208, 213), (209, 211, 208), (215, 210, 212), (215, 214, 210), (222, 216, 221), (222, 218, 216), (218, 217, 216), (218, 223, 217), (223, 220, 217), (223, 219, 220), (219, 221, 220), (219, 222, 221), (217, 221, 216), (217, 220, 221), (219, 218, 222), (219, 223, 218), (231, 230, 224), (231, 227, 230), (227, 225, 230), (227, 226, 225), (226, 228, 225), (226, 229, 228), (229, 224, 228), (229, 231, 224), (225, 224, 230), (225, 228, 224), (229, 227, 231), (229, 226, 227), (235, 232, 237), (235, 238, 232), (238, 233, 232), (238, 234, 233), (234, 236, 233), (234, 239, 236), (239, 237, 236), (239, 235, 237), (233, 237, 232), (233, 236, 237), (239, 238, 235), (239, 234, 238), (244, 241, 240), (244, 245, 241), (245, 243, 241), (245, 246, 243), (246, 242, 243), (246, 247, 242), (247, 240, 242), (247, 244, 240), (243, 240, 241), (243, 242, 240), (247, 245, 244), (247, 246, 245), (250, 248, 252), (250, 253, 248), (253, 249, 248), (253, 254, 249), (254, 251, 249), (254, 255, 251), (255, 252, 251), (255, 250, 252), (249, 252, 248), (249, 251, 252), (255, 253, 250), (255, 254, 253), (262, 257, 256), (262, 258, 257), (258, 261, 257), (258, 263, 261), (263, 260, 261), (263, 259, 260), (259, 256, 260), (259, 262, 256), (261, 256, 257), (261, 260, 256), (259, 258, 262), (259, 263, 258), (271, 270, 268), (271, 265, 270), (265, 264, 270), (265, 267, 264), (267, 269, 264), (267, 266, 269), (266, 268, 269), (266, 271, 268), (264, 268, 270), (264, 269, 268), (266, 265, 271), (266, 267, 265), (278, 277, 272), (278, 273, 277), (273, 274, 277), (273, 275, 274), (275, 276, 274), (275, 279, 276), (279, 272, 276), (279, 278, 272), (274, 272, 277), (274, 276, 272), (279, 273, 278), (279, 275, 273), (280, 281, 285), (280, 287, 281), (287, 282, 281), (287, 284, 282), (284, 286, 282), (284, 283, 286), (283, 285, 286), (283, 280, 285), (282, 285, 281), (282, 286, 285), (283, 287, 280), (283, 284, 287), (290, 288, 293), (290, 289, 288), (289, 291, 288), (289, 294, 291), (294, 292, 291), (294, 295, 292), (295, 293, 292), (295, 290, 293), (291, 293, 288), (291, 292, 293), (295, 289, 290), (295, 294, 289), (296, 301, 302), (296, 303, 301), (303, 297, 301), (303, 299, 297), (299, 300, 297), (299, 298, 300), (298, 302, 300), (298, 296, 302), (297, 302, 301), (297, 300, 302), (298, 303, 296), (298, 299, 303), (308, 305, 304), (308, 306, 305), (306, 310, 305), (306, 307, 310), (307, 309, 310), (307, 311, 309), (311, 304, 309), (311, 308, 304), (310, 304, 305), (310, 309, 304), (311, 306, 308), (311, 307, 306), (319, 312, 318), (319, 314, 312), (314, 317, 312), (314, 313, 317), (313, 315, 317), (313, 316, 315), (316, 318, 315), (316, 319, 318), (317, 318, 312), (317, 315, 318), (316, 314, 319), (316, 313, 314), (320, 326, 323), (320, 327, 326), (327, 325, 326), (327, 321, 325), (321, 324, 325), (321, 322, 324), (322, 323, 324), (322, 320, 323), (325, 323, 326), (325, 324, 323), (322, 327, 320), (322, 321, 327), (329, 333, 334), (329, 328, 333), (328, 330, 333), (328, 331, 330), (331, 332, 330), (331, 335, 332), (335, 334, 332), (335, 329, 334), (330, 334, 333), (330, 332, 334), (335, 328, 329), (335, 331, 328), (342, 336, 337), (342, 339, 336), (339, 340, 336), (339, 338, 340), (338, 341, 340), (338, 343, 341), (343, 337, 341), (343, 342, 337), (340, 337, 336), (340, 341, 337), (343, 339, 342), (343, 338, 339), (345, 344, 350), (345, 346, 344), (346, 347, 344), (346, 348, 347), (348, 349, 347), (348, 351, 349), (351, 350, 349), (351, 345, 350), (347, 350, 344), (347, 349, 350), (351, 346, 345), (351, 348, 346), (359, 352, 353), (359, 354, 352), (354, 355, 352), (354, 357, 355), (357, 358, 355), (357, 356, 358), (356, 353, 358), (356, 359, 353), (355, 353, 352), (355, 358, 353), (356, 354, 359), (356, 357, 354), (360, 366, 367), (360, 362, 366), (362, 363, 366), (362, 361, 363), (361, 364, 363), (361, 365, 364), (365, 367, 364), (365, 360, 367), (363, 367, 366), (363, 364, 367), (365, 362, 360), (365, 361, 362), (374, 372, 373), (374, 369, 372), (369, 371, 372), (369, 368, 371), (368, 370, 371), (368, 375, 370), (375, 373, 370), (375, 374, 373), (371, 373, 372), (371, 370, 373), (375, 369, 374), (375, 368, 369), (381, 378, 376), (381, 377, 378), (377, 379, 378), (377, 382, 379), (382, 380, 379), (382, 383, 380), (383, 376, 380), (383, 381, 376), (379, 376, 378), (379, 380, 376), (383, 377, 381), (383, 382, 377), (391, 384, 389), (391, 386, 384), (386, 385, 384), (386, 388, 385), (388, 390, 385), (388, 387, 390), (387, 389, 390), (387, 391, 389), (385, 389, 384), (385, 390, 389), (387, 386, 391), (387, 388, 386), (396, 397, 398), (396, 399, 397), (399, 392, 397), (399, 393, 392), (393, 394, 392), (393, 395, 394), (395, 398, 394), (395, 396, 398), (392, 398, 397), (392, 394, 398), (395, 399, 396), (395, 393, 399), (405, 406, 403), (405, 400, 406), (400, 402, 406), (400, 401, 402), (401, 404, 402), (401, 407, 404), (407, 403, 404), (407, 405, 403), (402, 403, 406), (402, 404, 403), (407, 400, 405), (407, 401, 400), (409, 408, 414), (409, 412, 408), (412, 410, 408), (412, 411, 410), (411, 413, 410), (411, 415, 413), (415, 414, 413), (415, 409, 414), (410, 414, 408), (410, 413, 414), (415, 412, 409), (415, 411, 412), (419, 416, 422), (419, 417, 416), (417, 421, 416), (417, 423, 421), (423, 420, 421), (423, 418, 420), (418, 422, 420), (418, 419, 422), (421, 422, 416), (421, 420, 422), (418, 417, 419), (418, 423, 417), (425, 424, 428), (425, 429, 424), (429, 426, 424), (429, 430, 426), (430, 427, 426), (430, 431, 427), (431, 428, 427), (431, 425, 428), (426, 428, 424), (426, 427, 428), (431, 429, 425), (431, 430, 429), (437, 435, 436), (437, 438, 435), (438, 433, 435), (438, 439, 433), (439, 432, 433), (439, 434, 432), (434, 436, 432), (434, 437, 436), (433, 436, 435), (433, 432, 436), (434, 438, 437), (434, 439, 438), (446, 440, 445), (446, 447, 440), (447, 444, 440), (447, 441, 444), (441, 443, 444), (441, 442, 443), (442, 445, 443), (442, 446, 445), (444, 445, 440), (444, 443, 445), (442, 447, 446), (442, 441, 447), (454, 452, 453), (454, 448, 452), (448, 451, 452), (448, 449, 451), (449, 450, 451), (449, 455, 450), (455, 453, 450), (455, 454, 453), (451, 453, 452), (451, 450, 453), (455, 448, 454), (455, 449, 448), (461, 456, 460), (461, 457, 456), (457, 462, 456), (457, 463, 462), (463, 458, 462), (463, 459, 458), (459, 460, 458), (459, 461, 460), (462, 460, 456), (462, 458, 460), (459, 457, 461), (459, 463, 457), (467, 464, 466), (467, 469, 464), (469, 468, 464), (469, 470, 468), (470, 465, 468), (470, 471, 465), (471, 466, 465), (471, 467, 466), (468, 466, 464), (468, 465, 466), (471, 469, 467), (471, 470, 469), (472, 478, 479), (472, 473, 478), (473, 477, 478), (473, 474, 477), (474, 476, 477), (474, 475, 476), (475, 479, 476), (475, 472, 479), (477, 479, 478), (477, 476, 479), (475, 473, 472), (475, 474, 473), (486, 480, 485), (486, 481, 480), (481, 484, 480), (481, 482, 484), (482, 483, 484), (482, 487, 483), (487, 485, 483), (487, 486, 485), (484, 485, 480), (484, 483, 485), (487, 481, 486), (487, 482, 481), (493, 495, 488), (493, 489, 495), (489, 490, 495), (489, 491, 490), (491, 492, 490), (491, 494, 492), (494, 488, 492), (494, 493, 488), (490, 488, 495), (490, 492, 488), (494, 489, 493), (494, 491, 489), (501, 497, 496), (501, 502, 497), (502, 498, 497), (502, 499, 498), (499, 500, 498), (499, 503, 500), (503, 496, 500), (503, 501, 496), (498, 496, 497), (498, 500, 496), (503, 502, 501), (503, 499, 502), (506, 508, 509), (506, 504, 508), (504, 507, 508), (504, 510, 507), (510, 505, 507), (510, 511, 505), (511, 509, 505), (511, 506, 509), (507, 509, 508), (507, 505, 509), (511, 504, 506), (511, 510, 504), (512, 519, 516), (512, 513, 519), (513, 518, 519), (513, 515, 518), (515, 517, 518), (515, 514, 517), (514, 516, 517), (514, 512, 516), (518, 516, 519), (518, 517, 516), (514, 513, 512), (514, 515, 513), (521, 520, 527), (521, 522, 520), (522, 526, 520), (522, 524, 526), (524, 525, 526), (524, 523, 525), (523, 527, 525), (523, 521, 527), (526, 527, 520), (526, 525, 527), (523, 522, 521), (523, 524, 522), (528, 532, 533), (528, 530, 532), (530, 529, 532), (530, 534, 529), (534, 531, 529), (534, 535, 531), (535, 533, 531), (535, 528, 533), (529, 533, 532), (529, 531, 533), (535, 530, 528), (535, 534, 530), (541, 538, 536), (541, 542, 538), (542, 537, 538), (542, 543, 537), (543, 539, 537), (543, 540, 539), (540, 536, 539), (540, 541, 536), (537, 536, 538), (537, 539, 536), (540, 542, 541), (540, 543, 542), (544, 550, 548), (544, 551, 550), (551, 549, 550), (551, 547, 549), (547, 545, 549), (547, 546, 545), (546, 548, 545), (546, 544, 548), (549, 548, 550), (549, 545, 548), (546, 551, 544), (546, 547, 551), (552, 557, 558), (552, 559, 557), (559, 553, 557), (559, 554, 553), (554, 555, 553), (554, 556, 555), (556, 558, 555), (556, 552, 558), (553, 558, 557), (553, 555, 558), (556, 559, 552), (556, 554, 559), (566, 565, 560), (566, 567, 565), (567, 564, 565), (567, 561, 564), (561, 562, 564), (561, 563, 562), (563, 560, 562), (563, 566, 560), (564, 560, 565), (564, 562, 560), (563, 567, 566), (563, 561, 567), (568, 575, 572), (568, 570, 575), (570, 574, 575), (570, 569, 574), (569, 573, 574), (569, 571, 573), (571, 572, 573), (571, 568, 572), (574, 572, 575), (574, 573, 572), (571, 570, 568), (571, 569, 570), (581, 579, 580), (581, 576, 579), (576, 578, 579), (576, 582, 578), (582, 577, 578), (582, 583, 577), (583, 580, 577), (583, 581, 580), (578, 580, 579), (578, 577, 580), (583, 576, 581), (583, 582, 576), (585, 586, 591), (585, 584, 586), (584, 588, 586), (584, 587, 588), (587, 590, 588), (587, 589, 590), (589, 591, 590), (589, 585, 591), (588, 591, 586), (588, 590, 591), (589, 584, 585), (589, 587, 584), (592, 598, 597), (592, 594, 598), (594, 596, 598), (594, 593, 596), (593, 595, 596), (593, 599, 595), (599, 597, 595), (599, 592, 597), (596, 597, 598), (596, 595, 597), (599, 594, 592), (599, 593, 594), (605, 601, 600), (605, 606, 601), (606, 602, 601), (606, 603, 602), (603, 604, 602), (603, 607, 604), (607, 600, 604), (607, 605, 600), (602, 600, 601), (602, 604, 600), (607, 606, 605), (607, 603, 606)])
me_shape_9_indexedfaceset_002.polygons.foreach_set('use_smooth', [True] * 932)
me_shape_9_indexedfaceset_002.polygons.foreach_set('material_index', [0, 0, 1, 1, 1, 1, 1, 1, 1, 1, 1, 1, 1, 1, 1, 1, 1, 1, 1, 1, 1, 1, 1, 1, 1, 1, 1, 1, 1, 1, 1, 1, 1, 1, 1, 1, 1, 1, 1, 1, 1, 1, 1, 1, 1, 1, 1, 1, 1, 1, 1, 1, 1, 1, 1, 1, 1, 1, 1, 1, 1, 1, 1, 1, 1, 1, 1, 1, 1, 1, 1, 1, 1, 1, 1, 1, 1, 1, 1, 1, 1, 1, 1, 1, 1, 1, 1, 1, 1, 1, 1, 1, 1, 1, 0, 0, 0, 0, 0, 0, 0, 0, 0, 0, 2, 2, 2, 2, 2, 2, 2, 2, 2, 2, 2, 2, 2, 2, 2, 2, 2, 2, 2, 2, 2, 2, 2, 2, 2, 2, 2, 2, 2, 2, 2, 2, 2, 2, 2, 2, 2, 2, 2, 2, 2, 2, 2, 2, 2, 2, 2, 2, 2, 2, 2, 2, 2, 2, 2, 2, 2, 2, 2, 2, 2, 2, 2, 2, 2, 2, 2, 2, 2, 2, 2, 2, 2, 2, 2, 2, 2, 2, 2, 2, 2, 2, 2, 2, 2, 2, 2, 2, 2, 2, 2, 2, 2, 2, 2, 2, 2, 2, 2, 2, 2, 2, 2, 2, 2, 2, 2, 2, 2, 2, 2, 2, 2, 2, 2, 2, 2, 2, 2, 2, 2, 2, 2, 2, 2, 2, 2, 2, 2, 2, 2, 2, 2, 2, 2, 2, 2, 2, 2, 2, 2, 2, 2, 2, 2, 2, 2, 2, 2, 2, 2, 2, 2, 2, 2, 2, 2, 2, 2, 2, 2, 2, 2, 2, 2, 2, 2, 2, 2, 2, 2, 2, 2, 2, 2, 2, 2, 2, 2, 2, 2, 2, 2, 2, 2, 2, 2, 2, 2, 2, 2, 2, 2, 2, 2, 2, 2, 2, 2, 2, 2, 2, 2, 2, 2, 2, 2, 2, 2, 2, 2, 2, 2, 2, 2, 2, 2, 2, 2, 2, 2, 2, 2, 2, 2, 2, 2, 2, 2, 2, 2, 2, 2, 2, 2, 2, 2, 2, 2, 2, 2, 2, 2, 2, 2, 2, 2, 2, 2, 2, 2, 2, 2, 2, 2, 2, 2, 2, 2, 2, 2, 2, 2, 2, 2, 2, 2, 2, 2, 2, 2, 2, 2, 2, 2, 2, 2, 2, 2, 2, 2, 2, 2, 2, 2, 2, 2, 2, 2, 2, 2, 2, 2, 2, 2, 2, 2, 2, 2, 2, 2, 2, 2, 2, 2, 2, 2, 2, 2, 2, 2, 2, 2, 2, 2, 2, 2, 2, 2, 2, 2, 2, 2, 2, 2, 2, 2, 2, 2, 2, 2, 2, 2, 2, 2, 2, 2, 2, 2, 2, 2, 2, 2, 2, 2, 2, 2, 2, 2, 2, 2, 2, 2, 2, 2, 2, 2, 2, 2, 2, 2, 2, 2, 2, 2, 2, 2, 2, 2, 2, 2, 2, 2, 2, 2, 2, 2, 2, 2, 2, 2, 2, 2, 2, 2, 2, 2, 2, 2, 2, 2, 2, 2, 2, 2, 2, 2, 2, 2, 2, 2, 2, 2, 2, 2, 2, 2, 2, 2, 2, 2, 2, 2, 2, 2, 2, 2, 2, 2, 2, 2, 2, 2, 2, 2, 2, 2, 2, 2, 2, 2, 2, 2, 2, 2, 2, 2, 2, 2, 2, 2, 2, 2, 2, 2, 2, 2, 2, 2, 2, 2, 2, 2, 2, 2, 2, 2, 2, 2, 2, 2, 2, 2, 2, 2, 2, 2, 2, 2, 2, 2, 2, 2, 2, 2, 2, 2, 2, 2, 2, 2, 2, 2, 2, 2, 2, 2, 2, 2, 2, 2, 2, 2, 2, 2, 2, 2, 2, 2, 2, 2, 2, 2, 2, 2, 2, 2, 2, 2, 2, 2, 2, 2, 2, 2, 2, 2, 2, 2, 2, 2, 2, 2, 2, 2, 2, 2, 2, 2, 2, 2, 2, 2, 2, 2, 2, 2, 2, 2, 2, 2, 2, 2, 2, 2, 2, 2, 2, 2, 2, 2, 2, 2, 2, 2, 2, 2, 2, 2, 2, 2, 2, 2, 2, 2, 2, 2, 2, 2, 2, 2, 2, 2, 2, 2, 2, 2, 2, 2, 2, 2, 2, 2, 2, 2, 2, 2, 2, 2, 2, 2, 2, 2, 2, 2, 2, 2, 2, 2, 2, 2, 2, 2, 2, 2, 2, 2, 2, 2, 2, 2, 2, 2, 2, 2, 2, 2, 2, 2, 2, 2, 2, 2, 2, 2, 2, 2, 2, 2, 2, 2, 2, 2, 2, 2, 2, 2, 2, 2, 2, 2, 2, 2, 2, 2, 2, 2, 2, 2, 2, 2, 2, 2, 2, 2, 2, 2, 2, 2, 2, 2, 2, 2, 2, 2, 2, 2, 2, 2, 2, 2, 2, 2, 2, 2, 2, 2, 2, 2, 2, 2, 2, 2, 2, 2, 2, 2, 2, 2, 2, 2, 2, 2, 2, 2, 2, 2, 2, 2, 2, 2, 2, 2, 2, 2, 2, 2, 2, 2, 2, 2, 2, 2, 2, 2, 2, 2, 2, 2, 2, 2, 2, 2, 2, 2, 2, 2, 2, 2, 2, 2, 2, 2, 2, 2, 2, 2, 2, 2, 2, 2, 2, 2, 2, 2, 2, 2, 2, 2, 2, 2, 2, 2, 2, 2, 2, 2, 2, 2, 2, 2, 2, 2, 2, 2, 2, 2, 2, 2, 2, 2, 2, 2, 2, 2, 2, 2, 2, 2, 2, 2, 2, 2, 2, 2, 2, 2, 2, 2, 2, 2, 2, 2, 2, 2, 2, 2, 2, 2, 2, 2, 2, 2, 2, 2, 2, 2, 2, 2, 2, 2, 2, 2, 2, 2, 2, 2, 2, 2, 2, 2, 2, 2, 2, 2, 2, 1, 1])
_uv = me_shape_9_indexedfaceset_002.uv_layers.new(name='UVMap')
_uv.uv.foreach_set('vector', [0.0, 1.0, 1.0, 0.0, 0.0, 0.0, 0.0, 1.0, 1.0, 1.0, 1.0, 0.0, 0.01809, 0.3706, 0.0, 0.5, 0.0, 0.5, 0.01809, 0.3706, 0.01809, 0.3706, 0.0, 0.5, 0.06799, 0.25, 0.06799, 0.25, 0.01809, 0.3706, 0.06799, 0.25, 0.01809, 0.3706, 0.01809, 0.3706, 0.1474, 0.1464, 0.1474, 0.1464, 0.06799, 0.25, 0.1474, 0.1464, 0.06799, 0.25, 0.06799, 0.25, 0.2508, 0.06699, 0.2508, 0.06699, 0.1474, 0.1464, 0.2508, 0.06699, 0.1474, 0.1464, 0.1474, 0.1464, 0.3713, 0.01704, 0.3713, 0.01704, 0.2508, 0.06699, 0.3713, 0.01704, 0.2508, 0.06699, 0.2508, 0.06699, 0.5005, 0.0, 0.5005, 0.0, 0.3713, 0.01704, 0.5005, 0.0, 0.3713, 0.01704, 0.3713, 0.01704, 0.6298, 0.01704, 0.6298, 0.01704, 0.5005, 0.0, 0.6298, 0.01704, 0.5005, 0.0, 0.5005, 0.0, 0.7503, 0.06699, 0.7503, 0.06699, 0.6298, 0.01704, 0.7503, 0.06699, 0.6298, 0.01704, 0.6298, 0.01704, 0.8537, 0.1464, 0.8537, 0.1464, 0.7503, 0.06699, 0.8537, 0.1464, 0.7503, 0.06699, 0.7503, 0.06699, 0.9331, 0.25, 0.9331, 0.25, 0.8537, 0.1464, 0.9331, 0.25, 0.8537, 0.1464, 0.8537, 0.1464, 0.983, 0.3706, 0.983, 0.3706, 0.9331, 0.25, 0.983, 0.3706, 0.9331, 0.25, 0.9331, 0.25, 1.0, 0.5, 0.983, 0.3706, 0.983, 0.3706, 1.0, 0.5, 1.0, 0.5, 0.983, 0.3706, 0.983, 0.6294, 1.0, 0.5, 1.0, 0.5, 0.983, 0.6294, 0.983, 0.6294, 1.0, 0.5, 0.9331, 0.75, 0.983, 0.6294, 0.983, 0.6294, 0.9331, 0.75, 0.9331, 0.75, 0.983, 0.6294, 0.8537, 0.8536, 0.9331, 0.75, 0.9331, 0.75, 0.8537, 0.8536, 0.8537, 0.8536, 0.9331, 0.75, 0.7503, 0.933, 0.8537, 0.8536, 0.8537, 0.8536, 0.7503, 0.933, 0.7503, 0.933, 0.8537, 0.8536, 0.6298, 0.983, 0.7503, 0.933, 0.7503, 0.933, 0.6298, 0.983, 0.6298, 0.983, 0.7503, 0.933, 0.5005, 1.0, 0.6298, 0.983, 0.6298, 0.983, 0.5005, 1.0, 0.5005, 1.0, 0.6298, 0.983, 0.3713, 0.983, 0.3713, 0.983, 0.5005, 1.0, 0.3713, 0.983, 0.5005, 1.0, 0.5005, 1.0, 0.2508, 0.933, 0.2508, 0.933, 0.3713, 0.983, 0.2508, 0.933, 0.3713, 0.983, 0.3713, 0.983, 0.1474, 0.8536, 0.1474, 0.8536, 0.2508, 0.933, 0.1474, 0.8536, 0.2508, 0.933, 0.2508, 0.933, 0.06799, 0.75, 0.06799, 0.75, 0.1474, 0.8536, 0.06799, 0.75, 0.1474, 0.8536, 0.1474, 0.8536, 0.01809, 0.6294, 0.01809, 0.6294, 0.06799, 0.75, 0.01809, 0.6294, 0.06799, 0.75, 0.06799, 0.75, 0.0, 0.5, 0.0, 0.5, 0.01809, 0.6294, 0.0, 0.5, 0.01809, 0.6294, 0.01809, 0.6294, 0.1474, 0.8536, 0.01809, 0.6294, 0.0, 0.5, 0.1474, 0.8536, 0.06799, 0.75, 0.01809, 0.6294, 0.1474, 0.8536, 0.3713, 0.983, 0.2508, 0.933, 0.1474, 0.8536, 0.5005, 1.0, 0.3713, 0.983, 0.1474, 0.8536, 0.6298, 0.983, 0.5005, 1.0, 0.1474, 0.8536, 0.7503, 0.933, 0.6298, 0.983, 0.1474, 0.8536, 0.8537, 0.8536, 0.7503, 0.933, 0.1474, 0.8536, 0.9331, 0.75, 0.8537, 0.8536, 0.1474, 0.8536, 0.983, 0.6294, 0.9331, 0.75, 0.1474, 0.8536, 1.0, 0.5, 0.983, 0.6294, 0.1474, 0.8536, 0.983, 0.3706, 1.0, 0.5, 0.1474, 0.8536, 0.9331, 0.25, 0.983, 0.3706, 0.1474, 0.8536, 0.8537, 0.1464, 0.9331, 0.25, 0.1474, 0.8536, 0.7503, 0.06699, 0.8537, 0.1464, 0.1474, 0.8536, 0.6298, 0.01704, 0.7503, 0.06699, 0.1474, 0.8536, 0.5005, 0.0, 0.6298, 0.01704, 0.1474, 0.8536, 0.3713, 0.01704, 0.5005, 0.0, 0.1474, 0.8536, 0.2508, 0.06699, 0.3713, 0.01704, 0.1474, 0.8536, 0.1474, 0.1464, 0.2508, 0.06699, 0.1474, 0.8536, 0.06799, 0.25, 0.1474, 0.1464, 0.1474, 0.8536, 0.01809, 0.3706, 0.06799, 0.25, 0.1474, 0.8536, 0.0, 0.5, 0.01809, 0.3706, 0.8537, 0.8536, 0.9331, 0.75, 0.983, 0.6294, 0.1474, 0.8536, 0.01809, 0.3706, 0.0, 0.5, 0.1474, 0.8536, 0.06799, 0.25, 0.01809, 0.3706, 0.1474, 0.8536, 0.1474, 0.1464, 0.06799, 0.25, 0.1474, 0.8536, 0.2508, 0.06699, 0.1474, 0.1464, 0.1474, 0.8536, 0.3713, 0.01704, 0.2508, 0.06699, 0.1474, 0.8536, 0.5005, 0.0, 0.3713, 0.01704, 0.1474, 0.8536, 0.6298, 0.01704, 0.5005, 0.0, 0.1474, 0.8536, 0.7503, 0.06699, 0.6298, 0.01704, 0.1474, 0.8536, 0.8537, 0.1464, 0.7503, 0.06699, 0.1474, 0.8536, 0.9331, 0.25, 0.8537, 0.1464, 0.1474, 0.8536, 0.983, 0.3706, 0.9331, 0.25, 0.1474, 0.8536, 1.0, 0.5, 0.983, 0.3706, 0.1474, 0.8536, 0.983, 0.6294, 1.0, 0.5, 0.1474, 0.8536, 0.7503, 0.933, 0.8537, 0.8536, 0.1474, 0.8536, 0.6298, 0.983, 0.7503, 0.933, 0.1474, 0.8536, 0.5005, 1.0, 0.6298, 0.983, 0.1474, 0.8536, 0.3713, 0.983, 0.5005, 1.0, 0.1474, 0.8536, 0.2508, 0.933, 0.3713, 0.983, 0.1474, 0.8536, 0.01809, 0.6294, 0.06799, 0.75, 0.1474, 0.8536, 0.0, 0.5, 0.01809, 0.6294, 0.1474, 0.8536, 0.8537, 0.8536, 0.983, 0.6294, 0.0, 1.0, 1.0, 0.0, 0.0, 0.0, 0.0, 1.0, 1.0, 1.0, 1.0, 0.0, 0.0, 1.0, 1.0, 0.0, 0.0, 0.0, 0.0, 1.0, 1.0, 1.0, 1.0, 0.0, 1.0, 1.0, 0.0, 0.0, 1.0, 0.0, 1.0, 1.0, 0.0, 1.0, 0.0, 0.0, 1.0, 1.0, 0.0, 0.0, 1.0, 0.0, 1.0, 1.0, 0.0, 1.0, 0.0, 0.0, 1.0, 1.0, 0.0, 0.0, 1.0, 0.0, 1.0, 1.0, 0.0, 1.0, 0.0, 0.0, 0.0, 1.0, 1.0, 0.0, 0.0, 0.0, 0.0, 1.0, 1.0, 1.0, 1.0, 0.0, 0.0, 1.0, 1.0, 0.0, 0.0, 0.0, 0.0, 1.0, 1.0, 1.0, 1.0, 0.0, 1.0, 1.0, 0.0, 0.0, 1.0, 0.0, 1.0, 1.0, 0.0, 1.0, 0.0, 0.0, 1.0, 1.0, 0.0, 0.0, 1.0, 0.0, 1.0, 1.0, 0.0, 1.0, 0.0, 0.0, 1.0, 1.0, 0.0, 0.0, 1.0, 0.0, 1.0, 1.0, 0.0, 1.0, 0.0, 0.0, 0.0, 1.0, 1.0, 0.0, 0.0, 0.0, 0.0, 1.0, 1.0, 1.0, 1.0, 0.0, 0.0, 1.0, 1.0, 0.0, 0.0, 0.0, 0.0, 1.0, 1.0, 1.0, 1.0, 0.0, 0.0, 1.0, 1.0, 0.0, 0.0, 0.0, 0.0, 1.0, 1.0, 1.0, 1.0, 0.0, 1.0, 1.0, 0.0, 0.0, 1.0, 0.0, 1.0, 1.0, 0.0, 1.0, 0.0, 0.0, 1.0, 1.0, 0.0, 0.0, 1.0, 0.0, 1.0, 1.0, 0.0, 1.0, 0.0, 0.0, 1.0, 1.0, 0.0, 0.0, 1.0, 0.0, 1.0, 1.0, 0.0, 1.0, 0.0, 0.0, 0.0, 1.0, 1.0, 0.0, 0.0, 0.0, 0.0, 1.0, 1.0, 1.0, 1.0, 0.0, 0.0, 1.0, 1.0, 0.0, 0.0, 0.0, 0.0, 1.0, 1.0, 1.0, 1.0, 0.0, 0.0, 1.0, 1.0, 0.0, 0.0, 0.0, 0.0, 1.0, 1.0, 1.0, 1.0, 0.0, 1.0, 1.0, 0.0, 0.0, 1.0, 0.0, 1.0, 1.0, 0.0, 1.0, 0.0, 0.0, 1.0, 1.0, 0.0, 0.0, 1.0, 0.0, 1.0, 1.0, 0.0, 1.0, 0.0, 0.0, 1.0, 1.0, 0.0, 0.0, 1.0, 0.0, 1.0, 1.0, 0.0, 1.0, 0.0, 0.0, 0.0, 1.0, 1.0, 0.0, 0.0, 0.0, 0.0, 1.0, 1.0, 1.0, 1.0, 0.0, 0.0, 1.0, 1.0, 0.0, 0.0, 0.0, 0.0, 1.0, 1.0, 1.0, 1.0, 0.0, 0.0, 1.0, 1.0, 0.0, 0.0, 0.0, 0.0, 1.0, 1.0, 1.0, 1.0, 0.0, 1.0, 1.0, 0.0, 0.0, 1.0, 0.0, 1.0, 1.0, 0.0, 1.0, 0.0, 0.0, 1.0, 1.0, 0.0, 0.0, 1.0, 0.0, 1.0, 1.0, 0.0, 1.0, 0.0, 0.0, 1.0, 1.0, 0.0, 0.0, 1.0, 0.0, 1.0, 1.0, 0.0, 1.0, 0.0, 0.0, 0.0, 1.0, 1.0, 0.0, 0.0, 0.0, 0.0, 1.0, 1.0, 1.0, 1.0, 0.0, 0.0, 1.0, 1.0, 0.0, 0.0, 0.0, 0.0, 1.0, 1.0, 1.0, 1.0, 0.0, 0.0, 1.0, 1.0, 0.0, 0.0, 0.0, 0.0, 1.0, 1.0, 1.0, 1.0, 0.0, 1.0, 1.0, 0.0, 0.0, 1.0, 0.0, 1.0, 1.0, 0.0, 1.0, 0.0, 0.0, 1.0, 1.0, 0.0, 0.0, 1.0, 0.0, 1.0, 1.0, 0.0, 1.0, 0.0, 0.0, 1.0, 1.0, 0.0, 0.0, 1.0, 0.0, 1.0, 1.0, 0.0, 1.0, 0.0, 0.0, 0.0, 1.0, 1.0, 0.0, 0.0, 0.0, 0.0, 1.0, 1.0, 1.0, 1.0, 0.0, 0.0, 1.0, 1.0, 0.0, 0.0, 0.0, 0.0, 1.0, 1.0, 1.0, 1.0, 0.0, 0.0, 1.0, 1.0, 0.0, 0.0, 0.0, 0.0, 1.0, 1.0, 1.0, 1.0, 0.0, 1.0, 1.0, 0.0, 0.0, 1.0, 0.0, 1.0, 1.0, 0.0, 1.0, 0.0, 0.0, 1.0, 1.0, 0.0, 0.0, 1.0, 0.0, 1.0, 1.0, 0.0, 1.0, 0.0, 0.0, 1.0, 1.0, 0.0, 0.0, 1.0, 0.0, 1.0, 1.0, 0.0, 1.0, 0.0, 0.0, 0.0, 1.0, 1.0, 0.0, 0.0, 0.0, 0.0, 1.0, 1.0, 1.0, 1.0, 0.0, 0.0, 1.0, 1.0, 0.0, 0.0, 0.0, 0.0, 1.0, 1.0, 1.0, 1.0, 0.0, 0.0, 1.0, 1.0, 0.0, 0.0, 0.0, 0.0, 1.0, 1.0, 1.0, 1.0, 0.0, 1.0, 1.0, 0.0, 0.0, 1.0, 0.0, 1.0, 1.0, 0.0, 1.0, 0.0, 0.0, 1.0, 1.0, 0.0, 0.0, 1.0, 0.0, 1.0, 1.0, 0.0, 1.0, 0.0, 0.0, 1.0, 1.0, 0.0, 0.0, 1.0, 0.0, 1.0, 1.0, 0.0, 1.0, 0.0, 0.0, 0.0, 1.0, 1.0, 0.0, 0.0, 0.0, 0.0, 1.0, 1.0, 1.0, 1.0, 0.0, 0.0, 1.0, 1.0, 0.0, 0.0, 0.0, 0.0, 1.0, 1.0, 1.0, 1.0, 0.0, 0.0, 1.0, 1.0, 0.0, 0.0, 0.0, 0.0, 1.0, 1.0, 1.0, 1.0, 0.0, 1.0, 1.0, 0.0, 0.0, 1.0, 0.0, 1.0, 1.0, 0.0, 1.0, 0.0, 0.0, 1.0, 1.0, 0.0, 0.0, 1.0, 0.0, 1.0, 1.0, 0.0, 1.0, 0.0, 0.0, 1.0, 1.0, 0.0, 0.0, 1.0, 0.0, 1.0, 1.0, 0.0, 1.0, 0.0, 0.0, 0.0, 1.0, 1.0, 0.0, 0.0, 0.0, 0.0, 1.0, 1.0, 1.0, 1.0, 0.0, 0.0, 1.0, 1.0, 0.0, 0.0, 0.0, 0.0, 1.0, 1.0, 1.0, 1.0, 0.0, 0.0, 1.0, 1.0, 0.0, 0.0, 0.0, 0.0, 1.0, 1.0, 1.0, 1.0, 0.0, 1.0, 1.0, 0.0, 0.0, 1.0, 0.0, 1.0, 1.0, 0.0, 1.0, 0.0, 0.0, 1.0, 1.0, 0.0, 0.0, 1.0, 0.0, 1.0, 1.0, 0.0, 1.0, 0.0, 0.0, 1.0, 1.0, 0.0, 0.0, 1.0, 0.0, 1.0, 1.0, 0.0, 1.0, 0.0, 0.0, 0.0, 1.0, 1.0, 0.0, 0.0, 0.0, 0.0, 1.0, 1.0, 1.0, 1.0, 0.0, 0.0, 1.0, 1.0, 0.0, 0.0, 0.0, 0.0, 1.0, 1.0, 1.0, 1.0, 0.0, 0.0, 1.0, 1.0, 0.0, 0.0, 0.0, 0.0, 1.0, 1.0, 1.0, 1.0, 0.0, 1.0, 1.0, 0.0, 0.0, 1.0, 0.0, 1.0, 1.0, 0.0, 1.0, 0.0, 0.0, 1.0, 1.0, 0.0, 0.0, 1.0, 0.0, 1.0, 1.0, 0.0, 1.0, 0.0, 0.0, 1.0, 1.0, 0.0, 0.0, 1.0, 0.0, 1.0, 1.0, 0.0, 1.0, 0.0, 0.0, 0.0, 1.0, 1.0, 0.0, 0.0, 0.0, 0.0, 1.0, 1.0, 1.0, 1.0, 0.0, 0.0, 1.0, 1.0, 0.0, 0.0, 0.0, 0.0, 1.0, 1.0, 1.0, 1.0, 0.0, 0.0, 1.0, 1.0, 0.0, 0.0, 0.0, 0.0, 1.0, 1.0, 1.0, 1.0, 0.0, 1.0, 1.0, 0.0, 0.0, 1.0, 0.0, 1.0, 1.0, 0.0, 1.0, 0.0, 0.0, 1.0, 1.0, 0.0, 0.0, 1.0, 0.0, 1.0, 1.0, 0.0, 1.0, 0.0, 0.0, 1.0, 1.0, 0.0, 0.0, 1.0, 0.0, 1.0, 1.0, 0.0, 1.0, 0.0, 0.0, 0.0, 1.0, 1.0, 0.0, 0.0, 0.0, 0.0, 1.0, 1.0, 1.0, 1.0, 0.0, 0.0, 1.0, 1.0, 0.0, 0.0, 0.0, 0.0, 1.0, 1.0, 1.0, 1.0, 0.0, 0.0, 1.0, 1.0, 0.0, 0.0, 0.0, 0.0, 1.0, 1.0, 1.0, 1.0, 0.0, 1.0, 1.0, 0.0, 0.0, 1.0, 0.0, 1.0, 1.0, 0.0, 1.0, 0.0, 0.0, 1.0, 1.0, 0.0, 0.0, 1.0, 0.0, 1.0, 1.0, 0.0, 1.0, 0.0, 0.0, 1.0, 1.0, 0.0, 0.0, 1.0, 0.0, 1.0, 1.0, 0.0, 1.0, 0.0, 0.0, 0.0, 1.0, 1.0, 0.0, 0.0, 0.0, 0.0, 1.0, 1.0, 1.0, 1.0, 0.0, 0.0, 1.0, 1.0, 0.0, 0.0, 0.0, 0.0, 1.0, 1.0, 1.0, 1.0, 0.0, 0.0, 1.0, 1.0, 0.0, 0.0, 0.0, 0.0, 1.0, 1.0, 1.0, 1.0, 0.0, 1.0, 1.0, 0.0, 0.0, 1.0, 0.0, 1.0, 1.0, 0.0, 1.0, 0.0, 0.0, 1.0, 1.0, 0.0, 0.0, 1.0, 0.0, 1.0, 1.0, 0.0, 1.0, 0.0, 0.0, 1.0, 1.0, 0.0, 0.0, 1.0, 0.0, 1.0, 1.0, 0.0, 1.0, 0.0, 0.0, 0.0, 1.0, 1.0, 0.0, 0.0, 0.0, 0.0, 1.0, 1.0, 1.0, 1.0, 0.0, 0.0, 1.0, 1.0, 0.0, 0.0, 0.0, 0.0, 1.0, 1.0, 1.0, 1.0, 0.0, 0.0, 1.0, 1.0, 0.0, 0.0, 0.0, 0.0, 1.0, 1.0, 1.0, 1.0, 0.0, 1.0, 1.0, 0.0, 0.0, 1.0, 0.0, 1.0, 1.0, 0.0, 1.0, 0.0, 0.0, 1.0, 1.0, 0.0, 0.0, 1.0, 0.0, 1.0, 1.0, 0.0, 1.0, 0.0, 0.0, 1.0, 1.0, 0.0, 0.0, 1.0, 0.0, 1.0, 1.0, 0.0, 1.0, 0.0, 0.0, 0.0, 1.0, 1.0, 0.0, 0.0, 0.0, 0.0, 1.0, 1.0, 1.0, 1.0, 0.0, 0.0, 1.0, 1.0, 0.0, 0.0, 0.0, 0.0, 1.0, 1.0, 1.0, 1.0, 0.0, 0.0, 1.0, 1.0, 0.0, 0.0, 0.0, 0.0, 1.0, 1.0, 1.0, 1.0, 0.0, 1.0, 1.0, 0.0, 0.0, 1.0, 0.0, 1.0, 1.0, 0.0, 1.0, 0.0, 0.0, 1.0, 1.0, 0.0, 0.0, 1.0, 0.0, 1.0, 1.0, 0.0, 1.0, 0.0, 0.0, 1.0, 1.0, 0.0, 0.0, 1.0, 0.0, 1.0, 1.0, 0.0, 1.0, 0.0, 0.0, 0.0, 1.0, 1.0, 0.0, 0.0, 0.0, 0.0, 1.0, 1.0, 1.0, 1.0, 0.0, 0.0, 1.0, 1.0, 0.0, 0.0, 0.0, 0.0, 1.0, 1.0, 1.0, 1.0, 0.0, 0.0, 1.0, 1.0, 0.0, 0.0, 0.0, 0.0, 1.0, 1.0, 1.0, 1.0, 0.0, 1.0, 1.0, 0.0, 0.0, 1.0, 0.0, 1.0, 1.0, 0.0, 1.0, 0.0, 0.0, 1.0, 1.0, 0.0, 0.0, 1.0, 0.0, 1.0, 1.0, 0.0, 1.0, 0.0, 0.0, 1.0, 1.0, 0.0, 0.0, 1.0, 0.0, 1.0, 1.0, 0.0, 1.0, 0.0, 0.0, 0.0, 1.0, 1.0, 0.0, 0.0, 0.0, 0.0, 1.0, 1.0, 1.0, 1.0, 0.0, 0.0, 1.0, 1.0, 0.0, 0.0, 0.0, 0.0, 1.0, 1.0, 1.0, 1.0, 0.0, 0.0, 1.0, 1.0, 0.0, 0.0, 0.0, 0.0, 1.0, 1.0, 1.0, 1.0, 0.0, 1.0, 1.0, 0.0, 0.0, 1.0, 0.0, 1.0, 1.0, 0.0, 1.0, 0.0, 0.0, 1.0, 1.0, 0.0, 0.0, 1.0, 0.0, 1.0, 1.0, 0.0, 1.0, 0.0, 0.0, 1.0, 1.0, 0.0, 0.0, 1.0, 0.0, 1.0, 1.0, 0.0, 1.0, 0.0, 0.0, 0.0, 1.0, 1.0, 0.0, 0.0, 0.0, 0.0, 1.0, 1.0, 1.0, 1.0, 0.0, 0.0, 1.0, 1.0, 0.0, 0.0, 0.0, 0.0, 1.0, 1.0, 1.0, 1.0, 0.0, 0.0, 1.0, 1.0, 0.0, 0.0, 0.0, 0.0, 1.0, 1.0, 1.0, 1.0, 0.0, 1.0, 1.0, 0.0, 0.0, 1.0, 0.0, 1.0, 1.0, 0.0, 1.0, 0.0, 0.0, 1.0, 1.0, 0.0, 0.0, 1.0, 0.0, 1.0, 1.0, 0.0, 1.0, 0.0, 0.0, 1.0, 1.0, 0.0, 0.0, 0.0, 1.0, 1.0, 1.0, 1.0, 0.0, 0.0, 0.0, 1.0, 0.0, 0.0, 1.0, 0.0, 0.0, 1.0, 0.0, 1.0, 1.0, 0.0, 1.0, 0.0, 1.0, 1.0, 0.0, 0.0, 0.0, 0.0, 1.0, 1.0, 1.0, 1.0, 0.0, 0.0, 1.0, 1.0, 0.0, 0.0, 0.0, 0.0, 1.0, 1.0, 1.0, 1.0, 0.0, 1.0, 1.0, 0.0, 0.0, 1.0, 0.0, 1.0, 1.0, 0.0, 1.0, 0.0, 0.0, 1.0, 1.0, 0.0, 0.0, 1.0, 0.0, 1.0, 1.0, 0.0, 1.0, 0.0, 0.0, 1.0, 1.0, 0.0, 0.0, 0.0, 1.0, 1.0, 1.0, 1.0, 0.0, 0.0, 0.0, 1.0, 0.0, 0.0, 1.0, 0.0, 0.0, 1.0, 0.0, 1.0, 1.0, 0.0, 1.0, 0.0, 1.0, 1.0, 0.0, 0.0, 0.0, 0.0, 1.0, 1.0, 1.0, 1.0, 0.0, 0.0, 1.0, 1.0, 0.0, 0.0, 0.0, 0.0, 1.0, 1.0, 1.0, 1.0, 0.0, 1.0, 1.0, 0.0, 0.0, 1.0, 0.0, 1.0, 1.0, 0.0, 1.0, 0.0, 0.0, 1.0, 1.0, 0.0, 0.0, 1.0, 0.0, 1.0, 1.0, 0.0, 1.0, 0.0, 0.0, 1.0, 1.0, 0.0, 0.0, 0.0, 1.0, 1.0, 1.0, 1.0, 0.0, 0.0, 0.0, 1.0, 0.0, 0.0, 1.0, 0.0, 0.0, 1.0, 0.0, 1.0, 1.0, 0.0, 1.0, 0.0, 1.0, 1.0, 0.0, 0.0, 0.0, 0.0, 1.0, 1.0, 1.0, 1.0, 0.0, 0.0, 1.0, 1.0, 0.0, 0.0, 0.0, 0.0, 1.0, 1.0, 1.0, 1.0, 0.0, 1.0, 1.0, 0.0, 0.0, 1.0, 0.0, 1.0, 1.0, 0.0, 1.0, 0.0, 0.0, 1.0, 1.0, 0.0, 0.0, 1.0, 0.0, 1.0, 1.0, 0.0, 1.0, 0.0, 0.0, 1.0, 1.0, 0.0, 0.0, 0.0, 1.0, 1.0, 1.0, 1.0, 0.0, 0.0, 0.0, 1.0, 0.0, 0.0, 1.0, 0.0, 0.0, 1.0, 0.0, 1.0, 1.0, 0.0, 1.0, 0.0, 1.0, 1.0, 0.0, 0.0, 0.0, 0.0, 1.0, 1.0, 1.0, 1.0, 0.0, 0.0, 1.0, 1.0, 0.0, 0.0, 0.0, 0.0, 1.0, 1.0, 1.0, 1.0, 0.0, 1.0, 1.0, 0.0, 0.0, 1.0, 0.0, 1.0, 1.0, 0.0, 1.0, 0.0, 0.0, 1.0, 1.0, 0.0, 0.0, 1.0, 0.0, 1.0, 1.0, 0.0, 1.0, 0.0, 0.0, 1.0, 1.0, 0.0, 0.0, 0.0, 1.0, 1.0, 1.0, 1.0, 0.0, 0.0, 0.0, 1.0, 0.0, 0.0, 1.0, 0.0, 0.0, 1.0, 0.0, 1.0, 1.0, 0.0, 1.0, 0.0, 1.0, 1.0, 0.0, 0.0, 0.0, 0.0, 1.0, 1.0, 1.0, 1.0, 0.0, 0.0, 1.0, 1.0, 0.0, 0.0, 0.0, 0.0, 1.0, 1.0, 1.0, 1.0, 0.0, 1.0, 1.0, 0.0, 0.0, 1.0, 0.0, 1.0, 1.0, 0.0, 1.0, 0.0, 0.0, 1.0, 1.0, 0.0, 0.0, 1.0, 0.0, 1.0, 1.0, 0.0, 1.0, 0.0, 0.0, 1.0, 1.0, 0.0, 0.0, 0.0, 1.0, 1.0, 1.0, 1.0, 0.0, 0.0, 0.0, 1.0, 0.0, 0.0, 1.0, 0.0, 0.0, 1.0, 0.0, 1.0, 1.0, 0.0, 1.0, 0.0, 1.0, 1.0, 0.0, 0.0, 0.0, 0.0, 1.0, 1.0, 1.0, 1.0, 0.0, 0.0, 1.0, 1.0, 0.0, 0.0, 0.0, 0.0, 1.0, 1.0, 1.0, 1.0, 0.0, 1.0, 1.0, 0.0, 0.0, 1.0, 0.0, 1.0, 1.0, 0.0, 1.0, 0.0, 0.0, 1.0, 1.0, 0.0, 0.0, 1.0, 0.0, 1.0, 1.0, 0.0, 1.0, 0.0, 0.0, 1.0, 1.0, 0.0, 0.0, 0.0, 1.0, 1.0, 1.0, 1.0, 0.0, 0.0, 0.0, 1.0, 0.0, 0.0, 1.0, 0.0, 0.0, 1.0, 0.0, 1.0, 1.0, 0.0, 1.0, 0.0, 1.0, 1.0, 0.0, 0.0, 0.0, 0.0, 1.0, 1.0, 1.0, 1.0, 0.0, 0.0, 1.0, 1.0, 0.0, 0.0, 0.0, 0.0, 1.0, 1.0, 1.0, 1.0, 0.0, 1.0, 1.0, 0.0, 0.0, 1.0, 0.0, 1.0, 1.0, 0.0, 1.0, 0.0, 0.0, 1.0, 1.0, 0.0, 0.0, 1.0, 0.0, 1.0, 1.0, 0.0, 1.0, 0.0, 0.0, 1.0, 1.0, 0.0, 0.0, 0.0, 1.0, 1.0, 1.0, 1.0, 0.0, 0.0, 0.0, 1.0, 0.0, 0.0, 1.0, 0.0, 0.0, 1.0, 0.0, 1.0, 1.0, 0.0, 1.0, 0.0, 1.0, 1.0, 0.0, 0.0, 0.0, 0.0, 1.0, 1.0, 1.0, 1.0, 0.0, 0.0, 1.0, 1.0, 0.0, 0.0, 0.0, 0.0, 1.0, 1.0, 1.0, 1.0, 0.0, 1.0, 1.0, 0.0, 0.0, 1.0, 0.0, 1.0, 1.0, 0.0, 1.0, 0.0, 0.0, 1.0, 1.0, 0.0, 0.0, 1.0, 0.0, 1.0, 1.0, 0.0, 1.0, 0.0, 0.0, 1.0, 1.0, 0.0, 0.0, 0.0, 1.0, 1.0, 1.0, 1.0, 0.0, 0.0, 0.0, 1.0, 0.0, 0.0, 1.0, 0.0, 0.0, 1.0, 0.0, 1.0, 1.0, 0.0, 1.0, 0.0, 1.0, 1.0, 0.0, 0.0, 0.0, 0.0, 1.0, 1.0, 1.0, 1.0, 0.0, 0.0, 1.0, 1.0, 0.0, 0.0, 0.0, 0.0, 1.0, 1.0, 1.0, 1.0, 0.0, 1.0, 1.0, 0.0, 0.0, 1.0, 0.0, 1.0, 1.0, 0.0, 1.0, 0.0, 0.0, 1.0, 1.0, 0.0, 0.0, 1.0, 0.0, 1.0, 1.0, 0.0, 1.0, 0.0, 0.0, 1.0, 1.0, 0.0, 0.0, 0.0, 1.0, 1.0, 1.0, 1.0, 0.0, 0.0, 0.0, 1.0, 0.0, 0.0, 1.0, 0.0, 0.0, 1.0, 0.0, 1.0, 1.0, 0.0, 1.0, 0.0, 1.0, 1.0, 0.0, 0.0, 0.0, 0.0, 1.0, 1.0, 1.0, 1.0, 0.0, 0.0, 1.0, 1.0, 0.0, 0.0, 0.0, 0.0, 1.0, 1.0, 1.0, 1.0, 0.0, 1.0, 1.0, 0.0, 0.0, 1.0, 0.0, 1.0, 1.0, 0.0, 1.0, 0.0, 0.0, 1.0, 1.0, 0.0, 0.0, 1.0, 0.0, 1.0, 1.0, 0.0, 1.0, 0.0, 0.0, 1.0, 1.0, 0.0, 0.0, 0.0, 1.0, 1.0, 1.0, 1.0, 0.0, 0.0, 0.0, 1.0, 0.0, 0.0, 1.0, 0.0, 0.0, 1.0, 0.0, 1.0, 1.0, 0.0, 1.0, 0.0, 1.0, 1.0, 0.0, 0.0, 0.0, 0.0, 1.0, 1.0, 1.0, 1.0, 0.0, 0.0, 1.0, 1.0, 0.0, 0.0, 0.0, 0.0, 1.0, 1.0, 1.0, 1.0, 0.0, 1.0, 1.0, 0.0, 0.0, 1.0, 0.0, 1.0, 1.0, 0.0, 1.0, 0.0, 0.0, 1.0, 1.0, 0.0, 0.0, 1.0, 0.0, 1.0, 1.0, 0.0, 1.0, 0.0, 0.0, 1.0, 1.0, 0.0, 0.0, 0.0, 1.0, 1.0, 1.0, 1.0, 0.0, 0.0, 0.0, 1.0, 0.0, 0.0, 1.0, 0.0, 0.0, 1.0, 0.0, 1.0, 1.0, 0.0, 1.0, 0.0, 1.0, 1.0, 0.0, 0.0, 0.0, 0.0, 1.0, 1.0, 1.0, 1.0, 0.0, 0.0, 1.0, 1.0, 0.0, 0.0, 0.0, 0.0, 1.0, 1.0, 1.0, 1.0, 0.0, 1.0, 1.0, 0.0, 0.0, 1.0, 0.0, 1.0, 1.0, 0.0, 1.0, 0.0, 0.0, 1.0, 1.0, 0.0, 0.0, 1.0, 0.0, 1.0, 1.0, 0.0, 1.0, 0.0, 0.0, 1.0, 1.0, 0.0, 0.0, 0.0, 1.0, 1.0, 1.0, 1.0, 0.0, 0.0, 0.0, 1.0, 0.0, 0.0, 1.0, 0.0, 0.0, 1.0, 0.0, 1.0, 1.0, 0.0, 1.0, 0.0, 1.0, 1.0, 0.0, 0.0, 0.0, 0.0, 1.0, 1.0, 1.0, 1.0, 0.0, 0.0, 1.0, 1.0, 0.0, 0.0, 0.0, 0.0, 1.0, 1.0, 1.0, 1.0, 0.0, 1.0, 1.0, 0.0, 0.0, 1.0, 0.0, 1.0, 1.0, 0.0, 1.0, 0.0, 0.0, 1.0, 1.0, 0.0, 0.0, 1.0, 0.0, 1.0, 1.0, 0.0, 1.0, 0.0, 0.0, 1.0, 1.0, 0.0, 0.0, 0.0, 1.0, 1.0, 1.0, 1.0, 0.0, 0.0, 0.0, 1.0, 0.0, 0.0, 1.0, 0.0, 0.0, 1.0, 0.0, 1.0, 1.0, 0.0, 1.0, 0.0, 1.0, 1.0, 0.0, 0.0, 0.0, 0.0, 1.0, 1.0, 1.0, 1.0, 0.0, 0.0, 1.0, 1.0, 0.0, 0.0, 0.0, 0.0, 1.0, 1.0, 1.0, 1.0, 0.0, 1.0, 1.0, 0.0, 0.0, 1.0, 0.0, 1.0, 1.0, 0.0, 1.0, 0.0, 0.0, 1.0, 1.0, 0.0, 0.0, 1.0, 0.0, 1.0, 1.0, 0.0, 1.0, 0.0, 0.0, 1.0, 1.0, 0.0, 0.0, 0.0, 1.0, 1.0, 1.0, 1.0, 0.0, 0.0, 0.0, 1.0, 0.0, 0.0, 1.0, 0.0, 0.0, 1.0, 0.0, 1.0, 1.0, 0.0, 1.0, 0.0, 1.0, 1.0, 0.0, 0.0, 0.0, 0.0, 1.0, 1.0, 1.0, 1.0, 0.0, 0.0, 1.0, 1.0, 0.0, 0.0, 0.0, 0.0, 1.0, 1.0, 1.0, 1.0, 0.0, 1.0, 1.0, 0.0, 0.0, 1.0, 0.0, 1.0, 1.0, 0.0, 1.0, 0.0, 0.0, 1.0, 1.0, 0.0, 0.0, 1.0, 0.0, 1.0, 1.0, 0.0, 1.0, 0.0, 0.0, 1.0, 1.0, 0.0, 0.0, 0.0, 1.0, 1.0, 1.0, 1.0, 0.0, 0.0, 0.0, 1.0, 0.0, 0.0, 1.0, 0.0, 0.0, 1.0, 0.0, 1.0, 1.0, 0.0, 1.0, 0.0, 1.0, 1.0, 0.0, 0.0, 0.0, 0.0, 1.0, 1.0, 1.0, 1.0, 0.0, 0.0, 1.0, 1.0, 0.0, 0.0, 0.0, 0.0, 1.0, 1.0, 1.0, 1.0, 0.0, 1.0, 1.0, 0.0, 0.0, 1.0, 0.0, 1.0, 1.0, 0.0, 1.0, 0.0, 0.0, 1.0, 1.0, 0.0, 0.0, 1.0, 0.0, 1.0, 1.0, 0.0, 1.0, 0.0, 0.0, 1.0, 1.0, 0.0, 0.0, 0.0, 1.0, 1.0, 1.0, 1.0, 0.0, 0.0, 0.0, 1.0, 0.0, 0.0, 1.0, 0.0, 0.0, 1.0, 0.0, 1.0, 1.0, 0.0, 1.0, 0.0, 1.0, 1.0, 0.0, 0.0, 0.0, 0.0, 1.0, 1.0, 1.0, 1.0, 0.0, 0.0, 1.0, 1.0, 0.0, 0.0, 0.0, 0.0, 1.0, 1.0, 1.0, 1.0, 0.0, 1.0, 1.0, 0.0, 0.0, 1.0, 0.0, 1.0, 1.0, 0.0, 1.0, 0.0, 0.0, 1.0, 1.0, 0.0, 0.0, 1.0, 0.0, 1.0, 1.0, 0.0, 1.0, 0.0, 0.0, 1.0, 1.0, 0.0, 0.0, 1.0, 0.0, 1.0, 1.0, 0.0, 1.0, 0.0, 0.0, 0.0, 1.0, 1.0, 0.0, 0.0, 0.0, 0.0, 1.0, 1.0, 1.0, 1.0, 0.0, 0.0, 1.0, 1.0, 0.0, 0.0, 0.0, 0.0, 1.0, 1.0, 1.0, 1.0, 0.0, 0.0, 1.0, 1.0, 0.0, 0.0, 0.0, 0.0, 1.0, 1.0, 1.0, 1.0, 0.0, 1.0, 1.0, 0.0, 0.0, 1.0, 0.0, 1.0, 1.0, 0.0, 1.0, 0.0, 0.0, 1.0, 1.0, 0.0, 0.0, 1.0, 0.0, 1.0, 1.0, 0.0, 1.0, 0.0, 0.0, 1.0, 1.0, 0.0, 0.0, 1.0, 0.0, 1.0, 1.0, 0.0, 1.0, 0.0, 0.0, 0.0, 1.0, 1.0, 0.0, 0.0, 0.0, 0.0, 1.0, 1.0, 1.0, 1.0, 0.0, 0.0, 1.0, 1.0, 0.0, 0.0, 0.0, 0.0, 1.0, 1.0, 1.0, 1.0, 0.0, 0.0, 1.0, 1.0, 0.0, 0.0, 0.0, 0.0, 1.0, 1.0, 1.0, 1.0, 0.0, 1.0, 1.0, 0.0, 0.0, 1.0, 0.0, 1.0, 1.0, 0.0, 1.0, 0.0, 0.0, 1.0, 1.0, 0.0, 0.0, 1.0, 0.0, 1.0, 1.0, 0.0, 1.0, 0.0, 0.0, 1.0, 1.0, 0.0, 0.0, 1.0, 0.0, 1.0, 1.0, 0.0, 1.0, 0.0, 0.0, 0.0, 1.0, 1.0, 0.0, 0.0, 0.0, 0.0, 1.0, 1.0, 1.0, 1.0, 0.0, 0.0, 1.0, 1.0, 0.0, 0.0, 0.0, 0.0, 1.0, 1.0, 1.0, 1.0, 0.0, 0.0, 1.0, 1.0, 0.0, 0.0, 0.0, 0.0, 1.0, 1.0, 1.0, 1.0, 0.0, 1.0, 1.0, 0.0, 0.0, 1.0, 0.0, 1.0, 1.0, 0.0, 1.0, 0.0, 0.0, 1.0, 1.0, 0.0, 0.0, 1.0, 0.0, 1.0, 1.0, 0.0, 1.0, 0.0, 0.0, 1.0, 1.0, 0.0, 0.0, 1.0, 0.0, 1.0, 1.0, 0.0, 1.0, 0.0, 0.0, 0.0, 1.0, 1.0, 0.0, 0.0, 0.0, 0.0, 1.0, 1.0, 1.0, 1.0, 0.0, 0.0, 1.0, 1.0, 0.0, 0.0, 0.0, 0.0, 1.0, 1.0, 1.0, 1.0, 0.0, 0.0, 1.0, 1.0, 0.0, 0.0, 0.0, 0.0, 1.0, 1.0, 1.0, 1.0, 0.0, 1.0, 1.0, 0.0, 0.0, 1.0, 0.0, 1.0, 1.0, 0.0, 1.0, 0.0, 0.0, 1.0, 1.0, 0.0, 0.0, 1.0, 0.0, 1.0, 1.0, 0.0, 1.0, 0.0, 0.0, 1.0, 1.0, 0.0, 0.0, 1.0, 0.0, 1.0, 1.0, 0.0, 1.0, 0.0, 0.0, 0.0, 1.0, 1.0, 0.0, 0.0, 0.0, 0.0, 1.0, 1.0, 1.0, 1.0, 0.0, 0.0, 1.0, 1.0, 0.0, 0.0, 0.0, 0.0, 1.0, 1.0, 1.0, 1.0, 0.0, 0.0, 1.0, 1.0, 0.0, 0.0, 0.0, 0.0, 1.0, 1.0, 1.0, 1.0, 0.0, 1.0, 1.0, 0.0, 0.0, 1.0, 0.0, 1.0, 1.0, 0.0, 1.0, 0.0, 0.0, 1.0, 1.0, 0.0, 0.0, 1.0, 0.0, 1.0, 1.0, 0.0, 1.0, 0.0, 0.0, 1.0, 1.0, 0.0, 0.0, 1.0, 0.0, 1.0, 1.0, 0.0, 1.0, 0.0, 0.0, 0.0, 1.0, 1.0, 0.0, 0.0, 0.0, 0.0, 1.0, 1.0, 1.0, 1.0, 0.0, 0.0, 1.0, 1.0, 0.0, 0.0, 0.0, 0.0, 1.0, 1.0, 1.0, 1.0, 0.0, 0.0, 1.0, 1.0, 0.0, 0.0, 0.0, 0.0, 1.0, 1.0, 1.0, 1.0, 0.0, 1.0, 1.0, 0.0, 0.0, 1.0, 0.0, 1.0, 1.0, 0.0, 1.0, 0.0, 0.0, 1.0, 1.0, 0.0, 0.0, 1.0, 0.0, 1.0, 1.0, 0.0, 1.0, 0.0, 0.0, 1.0, 1.0, 0.0, 0.0, 1.0, 0.0, 1.0, 1.0, 0.0, 1.0, 0.0, 0.0, 0.0, 1.0, 1.0, 0.0, 0.0, 0.0, 0.0, 1.0, 1.0, 1.0, 1.0, 0.0, 0.0, 1.0, 1.0, 0.0, 0.0, 0.0, 0.0, 1.0, 1.0, 1.0, 1.0, 0.0, 0.0, 1.0, 1.0, 0.0, 0.0, 0.0, 0.0, 1.0, 1.0, 1.0, 1.0, 0.0, 1.0, 1.0, 0.0, 0.0, 1.0, 0.0, 1.0, 1.0, 0.0, 1.0, 0.0, 0.0, 1.0, 1.0, 0.0, 0.0, 1.0, 0.0, 1.0, 1.0, 0.0, 1.0, 0.0, 0.0, 1.0, 1.0, 0.0, 0.0, 1.0, 0.0, 1.0, 1.0, 0.0, 1.0, 0.0, 0.0, 0.0, 1.0, 1.0, 0.0, 0.0, 0.0, 0.0, 1.0, 1.0, 1.0, 1.0, 0.0, 0.0, 1.0, 1.0, 0.0, 0.0, 0.0, 0.0, 1.0, 1.0, 1.0, 1.0, 0.0, 0.0, 1.0, 1.0, 0.0, 0.0, 0.0, 0.0, 1.0, 1.0, 1.0, 1.0, 0.0, 1.0, 1.0, 0.0, 0.0, 1.0, 0.0, 1.0, 1.0, 0.0, 1.0, 0.0, 0.0, 1.0, 1.0, 0.0, 0.0, 1.0, 0.0, 1.0, 1.0, 0.0, 1.0, 0.0, 0.0, 1.0, 1.0, 0.0, 0.0, 1.0, 0.0, 1.0, 1.0, 0.0, 1.0, 0.0, 0.0, 0.0, 1.0, 1.0, 0.0, 0.0, 0.0, 0.0, 1.0, 1.0, 1.0, 1.0, 0.0, 0.0, 1.0, 1.0, 0.0, 0.0, 0.0, 0.0, 1.0, 1.0, 1.0, 1.0, 0.0, 0.0, 1.0, 1.0, 0.0, 0.0, 0.0, 0.0, 1.0, 1.0, 1.0, 1.0, 0.0, 1.0, 1.0, 0.0, 0.0, 1.0, 0.0, 1.0, 1.0, 0.0, 1.0, 0.0, 0.0, 1.0, 1.0, 0.0, 0.0, 1.0, 0.0, 1.0, 1.0, 0.0, 1.0, 0.0, 0.0, 1.0, 1.0, 0.0, 0.0, 1.0, 0.0, 1.0, 1.0, 0.0, 1.0, 0.0, 0.0, 0.0, 1.0, 1.0, 0.0, 0.0, 0.0, 0.0, 1.0, 1.0, 1.0, 1.0, 0.0, 0.0, 1.0, 1.0, 0.0, 0.0, 0.0, 0.0, 1.0, 1.0, 1.0, 1.0, 0.0, 0.0, 1.0, 1.0, 0.0, 0.0, 0.0, 0.0, 1.0, 1.0, 1.0, 1.0, 0.0, 1.0, 1.0, 0.0, 0.0, 1.0, 0.0, 1.0, 1.0, 0.0, 1.0, 0.0, 0.0, 1.0, 1.0, 0.0, 0.0, 1.0, 0.0, 1.0, 1.0, 0.0, 1.0, 0.0, 0.0, 1.0, 1.0, 0.0, 0.0, 1.0, 0.0, 1.0, 1.0, 0.0, 1.0, 0.0, 0.0, 0.0, 1.0, 1.0, 0.0, 0.0, 0.0, 0.0, 1.0, 1.0, 1.0, 1.0, 0.0, 0.0, 1.0, 1.0, 0.0, 0.0, 0.0, 0.0, 1.0, 1.0, 1.0, 1.0, 0.0, 0.0, 1.0, 1.0, 0.0, 0.0, 0.0, 0.0, 1.0, 1.0, 1.0, 1.0, 0.0, 1.0, 1.0, 0.0, 0.0, 1.0, 0.0, 1.0, 1.0, 0.0, 1.0, 0.0, 0.0, 1.0, 1.0, 0.0, 0.0, 1.0, 0.0, 1.0, 1.0, 0.0, 1.0, 0.0, 0.0, 1.0, 1.0, 0.0, 0.0, 1.0, 0.0, 1.0, 1.0, 0.0, 1.0, 0.0, 0.0, 0.0, 1.0, 1.0, 0.0, 0.0, 0.0, 0.0, 1.0, 1.0, 1.0, 1.0, 0.0, 0.0, 1.0, 1.0, 0.0, 0.0, 0.0, 0.0, 1.0, 1.0, 1.0, 1.0, 0.0, 0.0, 1.0, 1.0, 0.0, 0.0, 0.0, 0.0, 1.0, 1.0, 1.0, 1.0, 0.0, 1.0, 1.0, 0.0, 0.0, 1.0, 0.0, 1.0, 1.0, 0.0, 1.0, 0.0, 0.0, 1.0, 1.0, 0.0, 0.0, 1.0, 0.0, 1.0, 1.0, 0.0, 1.0, 0.0, 0.0, 1.0, 1.0, 0.0, 0.0, 1.0, 0.0, 1.0, 1.0, 0.0, 1.0, 0.0, 0.0, 0.0, 1.0, 1.0, 0.0, 0.0, 0.0, 0.0, 1.0, 1.0, 1.0, 1.0, 0.0, 0.0, 1.0, 1.0, 0.0, 0.0, 0.0, 0.0, 1.0, 1.0, 1.0, 1.0, 0.0, 0.0, 1.0, 1.0, 0.0, 0.0, 0.0, 0.0, 1.0, 1.0, 1.0, 1.0, 0.0, 1.0, 1.0, 0.0, 0.0, 1.0, 0.0, 1.0, 1.0, 0.0, 1.0, 0.0, 0.0, 1.0, 1.0, 0.0, 0.0, 1.0, 0.0, 1.0, 1.0, 0.0, 1.0, 0.0, 0.0, 1.0, 1.0, 0.0, 0.0, 1.0, 0.0, 1.0, 1.0, 0.0, 1.0, 0.0, 0.0, 0.0, 1.0, 1.0, 0.0, 0.0, 0.0, 0.0, 1.0, 1.0, 1.0, 1.0, 0.0, 0.0, 1.0, 1.0, 0.0, 0.0, 0.0, 0.0, 1.0, 1.0, 1.0, 1.0, 0.0, 0.0, 1.0, 1.0, 0.0, 0.0, 0.0, 0.0, 1.0, 1.0, 1.0, 1.0, 0.0, 1.0, 1.0, 0.0, 0.0, 1.0, 0.0, 1.0, 1.0, 0.0, 1.0, 0.0, 0.0, 1.0, 1.0, 0.0, 0.0, 1.0, 0.0, 1.0, 1.0, 0.0, 1.0, 0.0, 0.0, 1.0, 1.0, 0.0, 0.0, 1.0, 0.0, 1.0, 1.0, 0.0, 1.0, 0.0, 0.0, 0.0, 1.0, 1.0, 0.0, 0.0, 0.0, 0.0, 1.0, 1.0, 1.0, 1.0, 0.0, 0.0, 1.0, 1.0, 0.0, 0.0, 0.0, 0.0, 1.0, 1.0, 1.0, 1.0, 0.0, 0.0, 1.0, 1.0, 0.0, 0.0, 0.0, 0.0, 1.0, 1.0, 1.0, 1.0, 0.0, 1.0, 1.0, 0.0, 0.0, 1.0, 0.0, 1.0, 1.0, 0.0, 1.0, 0.0, 0.0, 1.0, 1.0, 0.0, 0.0, 1.0, 0.0, 1.0, 1.0, 0.0, 1.0, 0.0, 0.0, 1.0, 1.0, 0.0, 0.0, 1.0, 0.0, 1.0, 1.0, 0.0, 1.0, 0.0, 0.0, 0.0, 1.0, 1.0, 0.0, 0.0, 0.0, 0.0, 1.0, 1.0, 1.0, 1.0, 0.0, 0.0, 1.0, 1.0, 0.0, 0.0, 0.0, 0.0, 1.0, 1.0, 1.0, 1.0, 0.0, 0.0, 1.0, 1.0, 0.0, 0.0, 0.0, 0.0, 1.0, 1.0, 1.0, 1.0, 0.0, 1.0, 1.0, 0.0, 0.0, 1.0, 0.0, 1.0, 1.0, 0.0, 1.0, 0.0, 0.0, 1.0, 1.0, 0.0, 0.0, 1.0, 0.0, 1.0, 1.0, 0.0, 1.0, 0.0, 0.0, 1.0, 1.0, 0.0, 0.0, 1.0, 0.0, 1.0, 1.0, 0.0, 1.0, 0.0, 0.0, 0.0, 1.0, 1.0, 0.0, 0.0, 0.0, 0.0, 1.0, 1.0, 1.0, 1.0, 0.0, 0.0, 1.0, 1.0, 0.0, 0.0, 0.0, 0.0, 1.0, 1.0, 1.0, 1.0, 0.0, 0.0, 1.0, 1.0, 0.0, 0.0, 0.0, 0.0, 1.0, 1.0, 1.0, 1.0, 0.0, 1.0, 1.0, 0.0, 0.0, 1.0, 0.0, 1.0, 1.0, 0.0, 1.0, 0.0, 0.0, 1.0, 1.0, 0.0, 0.0, 1.0, 0.0, 1.0, 1.0, 0.0, 1.0, 0.0, 0.0, 1.0, 1.0, 0.0, 0.0, 0.0, 1.0, 1.0, 1.0, 1.0, 0.0, 0.0, 0.0, 1.0, 0.0, 0.0, 1.0, 0.0, 0.0, 1.0, 0.0, 1.0, 1.0, 0.0, 1.0, 0.0, 1.0, 1.0, 0.0, 0.0, 0.0, 0.0, 1.0, 1.0, 1.0, 1.0, 0.0, 0.0, 1.0, 1.0, 0.0, 0.0, 0.0, 0.0, 1.0, 1.0, 1.0, 1.0, 0.0, 1.0, 1.0, 0.0, 0.0, 1.0, 0.0, 1.0, 1.0, 0.0, 1.0, 0.0, 0.0, 1.0, 1.0, 0.0, 0.0, 1.0, 0.0, 1.0, 1.0, 0.0, 1.0, 0.0, 0.0, 1.0, 1.0, 0.0, 0.0, 0.0, 1.0, 1.0, 1.0, 1.0, 0.0, 0.0, 0.0, 1.0, 0.0, 0.0, 1.0, 0.0, 0.0, 1.0, 0.0, 1.0, 1.0, 0.0, 1.0, 0.0, 1.0, 1.0, 0.0, 0.0, 0.0, 0.0, 1.0, 1.0, 1.0, 1.0, 0.0, 0.0, 1.0, 1.0, 0.0, 0.0, 0.0, 0.0, 1.0, 1.0, 1.0, 1.0, 0.0, 1.0, 1.0, 0.0, 0.0, 1.0, 0.0, 1.0, 1.0, 0.0, 1.0, 0.0, 0.0, 1.0, 1.0, 0.0, 0.0, 1.0, 0.0, 1.0, 1.0, 0.0, 1.0, 0.0, 0.0, 1.0, 1.0, 0.0, 0.0, 0.0, 1.0, 1.0, 1.0, 1.0, 0.0, 0.0, 0.0, 1.0, 0.0, 0.0, 1.0, 0.0, 0.0, 1.0, 0.0, 1.0, 1.0, 0.0, 1.0, 0.0, 1.0, 1.0, 0.0, 0.0, 0.0, 0.0, 1.0, 1.0, 1.0, 1.0, 0.0, 0.0, 1.0, 1.0, 0.0, 0.0, 0.0, 0.0, 1.0, 1.0, 1.0, 1.0, 0.0, 1.0, 1.0, 0.0, 0.0, 1.0, 0.0, 1.0, 1.0, 0.0, 1.0, 0.0, 0.0, 1.0, 1.0, 0.0, 0.0, 1.0, 0.0, 1.0, 1.0, 0.0, 1.0, 0.0, 0.0, 1.0, 1.0, 0.0, 0.0, 0.0, 1.0, 1.0, 1.0, 1.0, 0.0, 0.0, 0.0, 1.0, 0.0, 0.0, 1.0, 0.0, 0.0, 1.0, 0.0, 1.0, 1.0, 0.0, 1.0, 0.0, 1.0, 1.0, 0.0, 0.0, 0.0, 0.0, 1.0, 1.0, 1.0, 1.0, 0.0, 0.0, 1.0, 1.0, 0.0, 0.0, 0.0, 0.0, 1.0, 1.0, 1.0, 1.0, 0.0, 1.0, 1.0, 0.0, 0.0, 1.0, 0.0, 1.0, 1.0, 0.0, 1.0, 0.0, 0.0, 1.0, 1.0, 0.0, 0.0, 1.0, 0.0, 1.0, 1.0, 0.0, 1.0, 0.0, 0.0, 1.0, 1.0, 0.0, 0.0, 0.0, 1.0, 1.0, 1.0, 1.0, 0.0, 0.0, 0.0, 1.0, 0.0, 0.0, 1.0, 0.0, 0.0, 1.0, 0.0, 1.0, 1.0, 0.0, 1.0, 0.0, 1.0, 1.0, 0.0, 0.0, 0.0, 0.0, 1.0, 1.0, 1.0, 1.0, 0.0, 0.0, 1.0, 1.0, 0.0, 0.0, 0.0, 0.0, 1.0, 1.0, 1.0, 1.0, 0.0, 1.0, 1.0, 0.0, 0.0, 1.0, 0.0, 1.0, 1.0, 0.0, 1.0, 0.0, 0.0, 1.0, 1.0, 0.0, 0.0, 1.0, 0.0, 1.0, 1.0, 0.0, 1.0, 0.0, 0.0, 1.0, 1.0, 0.0, 0.0, 0.0, 1.0, 1.0, 1.0, 1.0, 0.0, 0.0, 0.0, 1.0, 0.0, 0.0, 1.0, 0.0, 0.0, 1.0, 0.0, 1.0, 1.0, 0.0, 1.0, 0.0, 1.0, 1.0, 0.0, 0.0, 0.0, 0.0, 1.0, 1.0, 1.0, 1.0, 0.0, 0.0, 1.0, 1.0, 0.0, 0.0, 0.0, 0.0, 1.0, 1.0, 1.0, 1.0, 0.0, 1.0, 1.0, 0.0, 0.0, 1.0, 0.0, 1.0, 1.0, 0.0, 1.0, 0.0, 0.0, 1.0, 1.0, 0.0, 0.0, 1.0, 0.0, 1.0, 1.0, 0.0, 1.0, 0.0, 0.0, 1.0, 1.0, 0.0, 0.0, 0.0, 1.0, 1.0, 1.0, 1.0, 0.0, 0.0, 0.0, 1.0, 0.0, 0.0, 1.0, 0.0, 0.0, 1.0, 0.0, 1.0, 1.0, 0.0, 1.0, 0.0, 1.0, 1.0, 0.0, 0.0, 0.0, 0.0, 1.0, 1.0, 1.0, 1.0, 0.0, 0.0, 1.0, 1.0, 0.0, 0.0, 0.0, 0.0, 1.0, 1.0, 1.0, 1.0, 0.0, 1.0, 1.0, 0.0, 0.0, 1.0, 0.0, 1.0, 1.0, 0.0, 1.0, 0.0, 0.0, 1.0, 1.0, 0.0, 0.0, 1.0, 0.0, 1.0, 1.0, 0.0, 1.0, 0.0, 0.0, 1.0, 1.0, 0.0, 0.0, 0.0, 1.0, 1.0, 1.0, 1.0, 0.0, 0.0, 0.0, 1.0, 0.0, 0.0, 1.0, 0.0, 0.0, 1.0, 0.0, 1.0, 1.0, 0.0, 1.0, 0.0, 1.0, 1.0, 0.0, 0.0, 0.0, 0.0, 1.0, 1.0, 1.0, 1.0, 0.0, 0.0, 1.0, 1.0, 0.0, 0.0, 0.0, 0.0, 1.0, 1.0, 1.0, 1.0, 0.0, 1.0, 1.0, 0.0, 0.0, 1.0, 0.0, 1.0, 1.0, 0.0, 1.0, 0.0, 0.0, 1.0, 1.0, 0.0, 0.0, 1.0, 0.0, 1.0, 1.0, 0.0, 1.0, 0.0, 0.0, 1.0, 1.0, 0.0, 0.0, 0.0, 1.0, 1.0, 1.0, 1.0, 0.0, 0.0, 0.0, 1.0, 0.0, 0.0, 1.0, 0.0, 0.0, 1.0, 0.0, 1.0, 1.0, 0.0, 1.0, 0.0, 1.0, 1.0, 0.0, 0.0, 0.0, 0.0, 1.0, 1.0, 1.0, 1.0, 0.0, 0.0, 1.0, 1.0, 0.0, 0.0, 0.0, 0.0, 1.0, 1.0, 1.0, 1.0, 0.0, 1.0, 1.0, 0.0, 0.0, 1.0, 0.0, 1.0, 1.0, 0.0, 1.0, 0.0, 0.0, 1.0, 1.0, 0.0, 0.0, 1.0, 0.0, 1.0, 1.0, 0.0, 1.0, 0.0, 0.0, 1.0, 1.0, 0.0, 0.0, 0.0, 1.0, 1.0, 1.0, 1.0, 0.0, 0.0, 0.0, 1.0, 0.0, 0.0, 1.0, 0.0, 0.0, 1.0, 0.0, 1.0, 1.0, 0.0, 1.0, 0.0, 1.0, 1.0, 0.0, 0.0, 0.0, 0.0, 1.0, 1.0, 1.0, 1.0, 0.0, 0.0, 1.0, 1.0, 0.0, 0.0, 0.0, 0.0, 1.0, 1.0, 1.0, 1.0, 0.0, 1.0, 1.0, 0.0, 0.0, 1.0, 0.0, 1.0, 1.0, 0.0, 1.0, 0.0, 0.0, 1.0, 1.0, 0.0, 0.0, 1.0, 0.0, 1.0, 1.0, 0.0, 1.0, 0.0, 0.0, 1.0, 1.0, 0.0, 0.0, 0.0, 1.0, 1.0, 1.0, 1.0, 0.0, 0.0, 0.0, 1.0, 0.0, 0.0, 1.0, 0.0, 0.0, 1.0, 0.0, 1.0, 1.0, 0.0, 1.0, 0.0, 1.0, 1.0, 0.0, 0.0, 0.0, 0.0, 1.0, 1.0, 1.0, 1.0, 0.0, 0.0, 1.0, 1.0, 0.0, 0.0, 0.0, 0.0, 1.0, 1.0, 1.0, 1.0, 0.0, 1.0, 1.0, 0.0, 0.0, 1.0, 0.0, 1.0, 1.0, 0.0, 1.0, 0.0, 0.0, 1.0, 1.0, 0.0, 0.0, 1.0, 0.0, 1.0, 1.0, 0.0, 1.0, 0.0, 0.0, 1.0, 1.0, 0.0, 0.0, 0.0, 1.0, 1.0, 1.0, 1.0, 0.0, 0.0, 0.0, 1.0, 0.0, 0.0, 1.0, 0.0, 0.0, 1.0, 0.0, 1.0, 1.0, 0.0, 1.0, 0.0, 1.0, 1.0, 0.0, 0.0, 0.0, 0.0, 1.0, 1.0, 1.0, 1.0, 0.0, 0.0, 1.0, 1.0, 0.0, 0.0, 0.0, 0.0, 1.0, 1.0, 1.0, 1.0, 0.0, 1.0, 1.0, 0.0, 0.0, 1.0, 0.0, 1.0, 1.0, 0.0, 1.0, 0.0, 0.0, 1.0, 1.0, 0.0, 0.0, 1.0, 0.0, 1.0, 1.0, 0.0, 1.0, 0.0, 0.0, 1.0, 1.0, 0.0, 0.0, 0.0, 1.0, 1.0, 1.0, 1.0, 0.0, 0.0, 0.0, 1.0, 0.0, 0.0, 1.0, 0.0, 0.0, 1.0, 0.0, 1.0, 1.0, 0.0, 1.0, 0.0, 1.0, 1.0, 0.0, 0.0, 0.0, 0.0, 1.0, 1.0, 1.0, 1.0, 0.0, 0.0, 1.0, 1.0, 0.0, 0.0, 0.0, 0.0, 1.0, 1.0, 1.0, 1.0, 0.0, 1.0, 1.0, 0.0, 0.0, 1.0, 0.0, 1.0, 1.0, 0.0, 1.0, 0.0, 0.0, 1.0, 1.0, 0.0, 0.0, 1.0, 0.0, 1.0, 1.0, 0.0, 1.0, 0.0, 0.0, 1.0, 1.0, 0.0, 0.0, 0.0, 1.0, 1.0, 1.0, 1.0, 0.0, 0.0, 0.0, 1.0, 0.0, 0.0, 1.0, 0.0, 0.0, 1.0, 0.0, 1.0, 1.0, 0.0, 1.0, 0.0, 1.0, 1.0, 0.0, 0.0, 0.0, 0.0, 1.0, 1.0, 1.0, 1.0, 0.0, 0.0, 1.0, 1.0, 0.0, 0.0, 0.0, 0.0, 1.0, 1.0, 1.0, 1.0, 0.0, 1.0, 1.0, 0.0, 0.0, 1.0, 0.0, 1.0, 1.0, 0.0, 1.0, 0.0, 0.0, 1.0, 1.0, 0.0, 0.0, 1.0, 0.0, 1.0, 1.0, 0.0, 1.0, 0.0, 0.0, 1.0, 1.0, 0.0, 0.0, 0.0, 1.0, 1.0, 1.0, 1.0, 0.0, 0.0, 0.0, 1.0, 0.0, 0.0, 1.0, 0.0, 0.0, 1.0, 0.0, 1.0, 1.0, 0.0, 1.0, 0.0, 1.0, 1.0, 0.0, 0.0, 0.0, 0.0, 1.0, 1.0, 1.0, 1.0, 0.0, 0.0, 1.0, 1.0, 0.0, 0.0, 0.0, 0.0, 1.0, 1.0, 1.0, 1.0, 0.0, 1.0, 1.0, 0.0, 0.0, 1.0, 0.0, 1.0, 1.0, 0.0, 1.0, 0.0, 0.0, 1.0, 1.0, 0.0, 0.0, 1.0, 0.0, 1.0, 1.0, 0.0, 1.0, 0.0, 0.0, 1.0, 1.0, 0.0, 0.0, 0.0, 1.0, 1.0, 1.0, 1.0, 0.0, 0.0, 0.0, 1.0, 0.0, 0.0, 1.0, 0.0, 0.0, 1.0, 0.0, 1.0, 1.0, 0.0, 1.0, 0.0, 1.0, 1.0, 0.0, 0.0, 0.0, 0.0, 1.0, 1.0, 1.0, 1.0, 0.0, 0.0, 1.0, 1.0, 0.0, 0.0, 0.0, 0.0, 1.0, 1.0, 1.0, 1.0, 0.0, 1.0, 1.0, 0.0, 0.0, 1.0, 0.0, 1.0, 1.0, 0.0, 1.0, 0.0, 0.0, 1.0, 1.0, 0.0, 0.0, 1.0, 0.0, 1.0, 1.0, 0.0, 1.0, 0.0, 0.0, 1.0, 1.0, 0.0, 0.0, 0.0, 1.0, 1.0, 1.0, 1.0, 0.0, 0.0, 0.0, 1.0, 0.0, 0.0, 1.0, 0.0, 0.0, 1.0, 0.0, 1.0, 1.0, 0.0, 1.0, 0.0, 1.0, 1.0, 0.0, 0.0, 0.0, 0.0, 1.0, 1.0, 1.0, 1.0, 0.0, 0.0, 1.0, 1.0, 0.0, 0.0, 0.0, 0.0, 1.0, 1.0, 1.0, 1.0, 0.0, 1.0, 1.0, 0.0, 0.0, 1.0, 0.0, 1.0, 1.0, 0.0, 1.0, 0.0, 0.0, 1.0, 1.0, 0.0, 0.0, 1.0, 0.0, 1.0, 1.0, 0.0, 1.0, 0.0, 0.0, 1.0, 1.0, 0.0, 0.0, 1.0, 0.0, 1.0, 1.0, 0.0, 1.0, 0.0, 0.0, 0.0, 1.0, 1.0, 0.0, 0.0, 0.0, 0.0, 1.0, 1.0, 1.0, 1.0, 0.0])
me_shape_9_indexedfaceset_002.materials.append(mat_plastic_chip_detailed)
me_shape_9_indexedfaceset_002.materials.append(mat_white_markings)
me_shape_9_indexedfaceset_002.materials.append(mat_metal_pins)
me_shape_9_indexedfaceset_002.update()

# ---- objects
ob_qfn_68_1ep_8x8mm_p0_4mm = bpy.data.objects.new('QFN-68_1EP_8x8mm_P0.4mm', me_shape_9_indexedfaceset_002)

# ---- transforms, parenting, visibility, modifiers, constraints
ob_qfn_68_1ep_8x8mm_p0_4mm.location = (0.0, 0.0, 0.0)
ob_qfn_68_1ep_8x8mm_p0_4mm.scale = (2.54, 2.54, 2.54)
_m = ob_qfn_68_1ep_8x8mm_p0_4mm.modifiers.new('Bevel', 'BEVEL')
_m.segments = 3
_m = ob_qfn_68_1ep_8x8mm_p0_4mm.modifiers.new('Auto Smooth', 'NODES')
_m.node_group = ng_auto_smooth
_gi = [s.identifier for s in ng_auto_smooth.interface.items_tree if s.item_type == 'SOCKET' and s.in_out == 'INPUT']
_m[_gi[1]] = 0.5236  # Angle

# ---- collection membership
col_collection.objects.link(ob_qfn_68_1ep_8x8mm_p0_4mm)

# ---- scene / render settings (as saved in the file)
scene.frame_start = 1; scene.frame_end = 250; scene.frame_set(1)
scene.render.engine = 'BLENDER_EEVEE_NEXT'
scene.cycles.sampling_pattern = 'TABULATED_SOBOL'
scene.cycles.use_light_tree = False
scene.view_settings.view_transform = 'Filmic'
bpy.context.view_layer.update()

# ---- added for rendering (the .blend has no active camera and no usable light): camera, sun
cam_auto = bpy.data.cameras.new('AutoCamera')
cam_auto.lens = 50.0
cam_auto.sensor_width = 36.0
cam_auto.clip_end = 1000.0
ob_auto_camera = bpy.data.objects.new('AutoCamera', cam_auto)
scene.collection.objects.link(ob_auto_camera)
ob_auto_camera.location = (10.6409, -12.7691, 9.00924)
ob_auto_camera.rotation_euler = (1.09748, -7.21219e-08, 0.694738)
scene.camera = ob_auto_camera
light_auto_sun = bpy.data.lights.new('AutoSun', 'SUN')
light_auto_sun.energy = 3.0
light_auto_sun.angle = 0.0523599
ob_auto_sun = bpy.data.objects.new('AutoSun', light_auto_sun)
scene.collection.objects.link(ob_auto_sun)
ob_auto_sun.rotation_euler = (0.872665, 0.174533, 0.523599)
bpy.context.view_layer.update()
